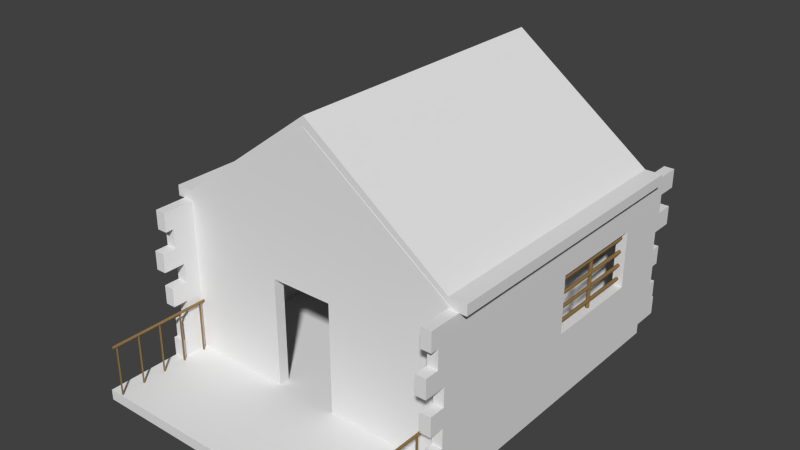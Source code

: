 # Source: Cabana.blend  (saved by Blender 2.76.0; exported with 4.5.12 LTS)
import bpy
from mathutils import Matrix  # noqa: F401  (used for matrix-valued properties, if any)

bpy.ops.wm.read_factory_settings(use_empty=True)
scene = bpy.context.scene
scene.name = 'Scene'

# ---- collections
col_collection_1 = bpy.data.collections.new('Collection 1'); scene.collection.children.link(col_collection_1)

# ---- materials (node trees are filled in below, after node groups)
mat_material_piso = bpy.data.materials.new('Material_Piso')
mat_material_piso.alpha_threshold = 0.0
mat_material_piso.use_transparent_shadow = False
mat_material_piso.roughness = 0.5
mat_material_piso.specular_intensity = 0.0
mat_material_006 = bpy.data.materials.new('Material.006')
mat_material_006.alpha_threshold = 0.0
mat_material_006.use_transparent_shadow = False
mat_material_006.diffuse_color = (0.6152, 0.3259, 0.1042, 1.0)
mat_material_006.roughness = 0.5
mat_material_cerca = bpy.data.materials.new('Material_Cerca')
mat_material_cerca.alpha_threshold = 0.0
mat_material_cerca.use_transparent_shadow = False
mat_material_cerca.diffuse_color = (0.2738, 0.1707, 0.06474, 1.0)
mat_material_cerca.roughness = 0.5
mat_material_cerca.specular_intensity = 0.0
mat_material_telhado = bpy.data.materials.new('Material_Telhado')
mat_material_telhado.alpha_threshold = 0.0
mat_material_telhado.use_transparent_shadow = False
mat_material_telhado.roughness = 0.5
mat_material_telhado.specular_intensity = 0.0
mat_material_parede = bpy.data.materials.new('Material_Parede')
mat_material_parede.alpha_threshold = 0.0
mat_material_parede.use_transparent_shadow = False
mat_material_parede.roughness = 0.5
mat_material_parede.specular_intensity = 0.0

# ---- material node trees

# ---- world
world_world = bpy.data.worlds.new('World'); scene.world = world_world
world_world.color = (0.05088, 0.05088, 0.05088)
world_world.use_sun_shadow = False
world_world.sun_shadow_jitter_overblur = 0.0
world_world.cycles.sampling_method = 'MANUAL'
world_world.cycles.sample_map_resolution = 256

# ---- meshes
me_cube = bpy.data.meshes.new('Cube')
me_cube.from_pydata([(-1.0, -1.686, -1.0), (-1.0, -1.686, 1.0), (-1.0, 1.0, -1.0), (-1.0, 1.0, 1.0), (1.0, -1.686, -1.0), (1.0, -1.686, 1.0), (1.0, 1.0, -1.0), (1.0, 1.0, 1.0)], [], [(1, 3, 2, 0), (3, 7, 6, 2), (7, 5, 4, 6), (5, 1, 0, 4), (0, 2, 6, 4), (5, 7, 3, 1)])
me_cube.polygons.foreach_set('material_index', [0, 0, 0, 0, 1, 0])
_uv = me_cube.uv_layers.new(name='UVMap')
_uv.uv.foreach_set('vector', [1.26, 0.4233, -0.2838, 0.4233, -0.2838, 0.3511, 1.26, 0.3511, 0.423, 0.9972, 0.4168, -0.006187, 0.4276, -0.005381, 0.434, 0.9965, 1.232, 0.4788, -0.3676, 0.4788, -0.3676, 0.4367, 1.232, 0.4367, 0.3278, 0.8802, 0.3302, 0.1057, 0.3451, 0.1059, 0.3427, 0.8803, 0.0, 0.0, 0.0, 0.0, 0.0, 0.0, 0.0, 0.0, -0.414, -0.5481, 1.169, -0.5481, 1.169, 1.548, -0.414, 1.548])
me_cube.materials.append(mat_material_piso)
me_cube.materials.append(mat_material_006)
me_cube.use_remesh_preserve_volume = False
me_cube.use_remesh_preserve_attributes = False
me_cube.use_mirror_vertex_groups = False
me_cube.update()
me_circle = bpy.data.meshes.new('Circle')
me_circle.from_pydata([(-1.784e-06, 30.02, 15.64), (-0.5, 30.02, 15.57), (-0.866, 30.02, 15.37), (-1.0, 30.02, 15.11), (-0.866, 30.02, 14.84), (-0.5, 30.02, 14.64), (-1.935e-06, 30.02, 14.57), (0.5, 30.02, 14.64), (0.866, 30.02, 14.84), (1.0, 30.02, 15.11), (0.866, 30.02, 15.37), (0.5, 30.02, 15.57), (-0.5, -30.88, 15.57), (-1.784e-06, -30.88, 15.64), (-0.866, -30.88, 15.37), (-1.0, -30.88, 15.11), (-0.866, -30.88, 14.84), (-0.5, -30.88, 14.64), (-1.935e-06, -30.88, 14.57), (0.5, -30.88, 14.64), (0.866, -30.88, 14.84), (1.0, -30.88, 15.11), (0.866, -30.88, 15.37), (0.5, -30.88, 15.57), (-1.784e-06, 30.02, 11.38), (-0.5, 30.02, 11.3), (-0.866, 30.02, 11.11), (-1.0, 30.02, 10.84), (-0.866, 30.02, 10.58), (-0.5, 30.02, 10.38), (-1.935e-06, 30.02, 10.31), (0.5, 30.02, 10.38), (0.866, 30.02, 10.58), (1.0, 30.02, 10.84), (0.866, 30.02, 11.11), (0.5, 30.02, 11.3), (-0.5, -30.88, 11.3), (-1.784e-06, -30.88, 11.38), (-0.866, -30.88, 11.11), (-1.0, -30.88, 10.84), (-0.866, -30.88, 10.58), (-0.5, -30.88, 10.38), (-1.935e-06, -30.88, 10.31), (0.5, -30.88, 10.38), (0.866, -30.88, 10.58), (1.0, -30.88, 10.84), (0.866, -30.88, 11.11), (0.5, -30.88, 11.3), (-1.784e-06, 30.02, 7.112), (-0.5, 30.02, 7.041), (-0.866, 30.02, 6.846), (-1.0, 30.02, 6.58), (-0.866, 30.02, 6.313), (-0.5, 30.02, 6.118), (-1.935e-06, 30.02, 6.047), (0.5, 30.02, 6.118), (0.866, 30.02, 6.313), (1.0, 30.02, 6.58), (0.866, 30.02, 6.846), (0.5, 30.02, 7.041), (-0.5, -30.88, 7.041), (-1.784e-06, -30.88, 7.112), (-0.866, -30.88, 6.846), (-1.0, -30.88, 6.58), (-0.866, -30.88, 6.313), (-0.5, -30.88, 6.118), (-1.935e-06, -30.88, 6.047), (0.5, -30.88, 6.118), (0.866, -30.88, 6.313), (1.0, -30.88, 6.58), (0.866, -30.88, 6.846), (0.5, -30.88, 7.041), (-1.784e-06, 30.02, 2.849), (-0.5, 30.02, 2.778), (-0.866, 30.02, 2.583), (-1.0, 30.02, 2.317), (-0.866, 30.02, 2.05), (-0.5, 30.02, 1.855), (-1.935e-06, 30.02, 1.784), (0.5, 30.02, 1.855), (0.866, 30.02, 2.05), (1.0, 30.02, 2.317), (0.866, 30.02, 2.583), (0.5, 30.02, 2.778), (-0.5, -30.88, 2.778), (-1.784e-06, -30.88, 2.849), (-0.866, -30.88, 2.583), (-1.0, -30.88, 2.317), (-0.866, -30.88, 2.05), (-0.5, -30.88, 1.855), (-1.935e-06, -30.88, 1.784), (0.5, -30.88, 1.855), (0.866, -30.88, 2.05), (1.0, -30.88, 2.317), (0.866, -30.88, 2.583), (0.5, -30.88, 2.778), (0.0, 1.0, 0.0), (-0.5, 0.866, 0.0), (-0.866, 0.5, 0.0), (-1.0, -4.371e-08, 0.0), (-0.866, -0.5, 0.0), (-0.5, -0.866, 0.0), (-1.51e-07, -1.0, 0.0), (0.5, -0.866, 0.0), (0.866, -0.5, 0.0), (1.0, -4.649e-07, 0.0), (0.866, 0.5, 0.0), (0.5, 0.866, 0.0), (-0.5, 0.866, 18.21), (0.0, 1.0, 18.21), (-0.866, 0.5, 18.21), (-1.0, -4.371e-08, 18.21), (-0.866, -0.5, 18.21), (-0.5, -0.866, 18.21), (-1.51e-07, -1.0, 18.21), (0.5, -0.866, 18.21), (0.866, -0.5, 18.21), (1.0, -4.649e-07, 18.21), (0.866, 0.5, 18.21), (0.5, 0.866, 18.21)], [], [(1, 0, 11, 10, 9, 8, 7, 6, 5, 4, 3, 2), (12, 14, 15, 16, 17, 18, 19, 20, 21, 22, 23, 13), (9, 10, 22, 21), (2, 3, 15, 14), (7, 8, 20, 19), (0, 1, 12, 13), (5, 6, 18, 17), (10, 11, 23, 22), (3, 4, 16, 15), (8, 9, 21, 20), (1, 2, 14, 12), (6, 7, 19, 18), (11, 0, 13, 23), (4, 5, 17, 16), (25, 24, 35, 34, 33, 32, 31, 30, 29, 28, 27, 26), (36, 38, 39, 40, 41, 42, 43, 44, 45, 46, 47, 37), (33, 34, 46, 45), (26, 27, 39, 38), (31, 32, 44, 43), (24, 25, 36, 37), (29, 30, 42, 41), (34, 35, 47, 46), (27, 28, 40, 39), (32, 33, 45, 44), (25, 26, 38, 36), (30, 31, 43, 42), (35, 24, 37, 47), (28, 29, 41, 40), (49, 48, 59, 58, 57, 56, 55, 54, 53, 52, 51, 50), (60, 62, 63, 64, 65, 66, 67, 68, 69, 70, 71, 61), (57, 58, 70, 69), (50, 51, 63, 62), (55, 56, 68, 67), (48, 49, 60, 61), (53, 54, 66, 65), (58, 59, 71, 70), (51, 52, 64, 63), (56, 57, 69, 68), (49, 50, 62, 60), (54, 55, 67, 66), (59, 48, 61, 71), (52, 53, 65, 64), (73, 72, 83, 82, 81, 80, 79, 78, 77, 76, 75, 74), (84, 86, 87, 88, 89, 90, 91, 92, 93, 94, 95, 85), (81, 82, 94, 93), (74, 75, 87, 86), (79, 80, 92, 91), (72, 73, 84, 85), (77, 78, 90, 89), (82, 83, 95, 94), (75, 76, 88, 87), (80, 81, 93, 92), (73, 74, 86, 84), (78, 79, 91, 90), (83, 72, 85, 95), (76, 77, 89, 88), (97, 96, 107, 106, 105, 104, 103, 102, 101, 100, 99, 98), (108, 110, 111, 112, 113, 114, 115, 116, 117, 118, 119, 109), (105, 106, 118, 117), (98, 99, 111, 110), (103, 104, 116, 115), (96, 97, 108, 109), (101, 102, 114, 113), (106, 107, 119, 118), (99, 100, 112, 111), (104, 105, 117, 116), (97, 98, 110, 108), (102, 103, 115, 114), (107, 96, 109, 119), (100, 101, 113, 112)])
me_circle.materials.append(mat_material_cerca)
me_circle.use_remesh_preserve_volume = False
me_circle.use_remesh_preserve_attributes = False
me_circle.use_mirror_vertex_groups = False
me_circle.update()
me_cube_020 = bpy.data.meshes.new('Cube.020')
me_cube_020.from_pydata([(-1.0, -1.0, -1.0), (-1.0, -1.0, 1.0), (-1.0, 1.0, -1.0), (-1.0, 1.0, 1.0), (1.0, -1.0, -1.0), (1.0, -1.0, 1.0), (1.0, 1.0, -1.0), (1.0, 1.0, 1.0), (-1.0, 9.0, -1.0), (-1.0, 9.0, 1.0), (-1.0, 11.0, -1.0), (-1.0, 11.0, 1.0), (1.0, 9.0, -1.0), (1.0, 9.0, 1.0), (1.0, 11.0, -1.0), (1.0, 11.0, 1.0), (-1.0, 19.0, -1.0), (-1.0, 19.0, 1.0), (-1.0, 21.0, -1.0), (-1.0, 21.0, 1.0), (1.0, 19.0, -1.0), (1.0, 19.0, 1.0), (1.0, 21.0, -1.0), (1.0, 21.0, 1.0), (-1.0, 29.0, -1.0), (-1.0, 29.0, 1.0), (-1.0, 31.0, -1.0), (-1.0, 31.0, 1.0), (1.0, 29.0, -1.0), (1.0, 29.0, 1.0), (1.0, 31.0, -1.0), (1.0, 31.0, 1.0), (-1.0, 1.0, -1.0), (-1.0, 1.0, 1.0), (-1.0, -1.0, -1.0), (-1.0, -1.0, 1.0), (1.0, 1.0, -1.0), (1.0, 1.0, 1.0), (1.0, -1.0, -1.0), (1.0, -1.0, 1.0), (-1.0, -9.0, -1.0), (-1.0, -9.0, 1.0), (-1.0, -11.0, -1.0), (-1.0, -11.0, 1.0), (1.0, -9.0, -1.0), (1.0, -9.0, 1.0), (1.0, -11.0, -1.0), (1.0, -11.0, 1.0), (-1.0, -19.0, -1.0), (-1.0, -19.0, 1.0), (-1.0, -21.0, -1.0), (-1.0, -21.0, 1.0), (1.0, -19.0, -1.0), (1.0, -19.0, 1.0), (1.0, -21.0, -1.0), (1.0, -21.0, 1.0), (-1.0, -29.0, -1.0), (-1.0, -29.0, 1.0), (-1.0, -31.0, -1.0), (-1.0, -31.0, 1.0), (1.0, -29.0, -1.0), (1.0, -29.0, 1.0), (1.0, -31.0, -1.0), (1.0, -31.0, 1.0)], [], [(1, 3, 2, 0), (3, 7, 6, 2), (7, 5, 4, 6), (5, 1, 0, 4), (0, 2, 6, 4), (5, 7, 3, 1), (9, 11, 10, 8), (11, 15, 14, 10), (15, 13, 12, 14), (13, 9, 8, 12), (8, 10, 14, 12), (13, 15, 11, 9), (17, 19, 18, 16), (19, 23, 22, 18), (23, 21, 20, 22), (21, 17, 16, 20), (16, 18, 22, 20), (21, 23, 19, 17), (25, 27, 26, 24), (27, 31, 30, 26), (31, 29, 28, 30), (29, 25, 24, 28), (24, 26, 30, 28), (29, 31, 27, 25), (33, 32, 34, 35), (35, 34, 38, 39), (39, 38, 36, 37), (37, 36, 32, 33), (32, 36, 38, 34), (37, 33, 35, 39), (41, 40, 42, 43), (43, 42, 46, 47), (47, 46, 44, 45), (45, 44, 40, 41), (40, 44, 46, 42), (45, 41, 43, 47), (49, 48, 50, 51), (51, 50, 54, 55), (55, 54, 52, 53), (53, 52, 48, 49), (48, 52, 54, 50), (53, 49, 51, 55), (57, 56, 58, 59), (59, 58, 62, 63), (63, 62, 60, 61), (61, 60, 56, 57), (56, 60, 62, 58), (61, 57, 59, 63)])
_uv = me_cube_020.uv_layers.new(name='UVMap')
_uv.uv.foreach_set('vector', [0.3331, 0.0002446, 0.0002446, 0.0002446, 0.0002446, 0.4995, 0.3331, 0.4995, 1.25, 0.1664, -0.04526, 0.1669, -0.05301, 0.1302, 1.256, 0.1076, 0.6669, 0.5, 0.9998, 0.5, 0.9998, 0.9993, 0.6669, 0.9993, 1.405, 0.4163, -0.09808, 0.4246, -0.09839, 0.3808, 1.406, 0.3673, -0.1884, 0.508, -0.1675, 0.4452, 1.16, 0.5006, 1.222, 0.5704, 1.8, 0.4588, 1.8, 0.5425, 0.03009, 0.5425, 0.03009, 0.4588, 0.3331, 0.0002446, 0.0002446, 0.0002446, 0.0002446, 0.4995, 0.3331, 0.4995, 1.25, 0.1664, -0.04526, 0.1669, -0.05301, 0.1302, 1.256, 0.1076, 0.6669, 0.5, 0.9998, 0.5, 0.9998, 0.9993, 0.6669, 0.9993, 1.405, 0.4163, -0.09808, 0.4246, -0.09839, 0.3808, 1.406, 0.3673, -0.1884, 0.508, -0.1675, 0.4452, 1.16, 0.5006, 1.222, 0.5704, 1.8, 0.4588, 1.8, 0.5425, 0.03009, 0.5425, 0.03009, 0.4588, 0.3331, 0.0002446, 0.0002446, 0.0002446, 0.0002446, 0.4995, 0.3331, 0.4995, 1.25, 0.1664, -0.04526, 0.1669, -0.05301, 0.1302, 1.256, 0.1076, 0.6669, 0.5, 0.9998, 0.5, 0.9998, 0.9993, 0.6669, 0.9993, 1.405, 0.4163, -0.09808, 0.4246, -0.09839, 0.3808, 1.406, 0.3673, -0.1884, 0.508, -0.1675, 0.4452, 1.16, 0.5006, 1.222, 0.5704, 1.8, 0.4588, 1.8, 0.5425, 0.03009, 0.5425, 0.03009, 0.4588, 0.3331, 0.0002446, 0.0002446, 0.0002446, 0.0002446, 0.4995, 0.3331, 0.4995, 1.25, 0.1664, -0.04526, 0.1669, -0.05301, 0.1302, 1.256, 0.1076, 0.6669, 0.5, 0.9998, 0.5, 0.9998, 0.9993, 0.6669, 0.9993, 1.405, 0.4163, -0.09808, 0.4246, -0.09839, 0.3808, 1.406, 0.3673, -0.1884, 0.508, -0.1675, 0.4452, 1.16, 0.5006, 1.222, 0.5704, 1.8, 0.4588, 1.8, 0.5425, 0.03009, 0.5425, 0.03009, 0.4588, 0.6669, 0.9998, 0.6669, 0.5005, 0.9998, 0.5005, 0.9998, 0.9998, -0.2496, 0.8336, -0.256, 0.8924, 1.053, 0.8698, 1.045, 0.8331, 0.3331, 0.5, 0.3331, 0.0007339, 0.0002448, 0.0007339, 0.0002446, 0.5, -0.4047, 0.5837, -0.4059, 0.6327, 1.098, 0.6192, 1.098, 0.5754, 1.188, 0.492, -0.2223, 0.4296, -0.1604, 0.4994, 1.167, 0.5548, -0.8001, 0.5412, 0.9699, 0.5412, 0.9699, 0.4575, -0.8001, 0.4575, 0.6669, 0.9998, 0.6669, 0.5005, 0.9998, 0.5005, 0.9998, 0.9998, -0.2496, 0.8336, -0.256, 0.8924, 1.053, 0.8698, 1.045, 0.8331, 0.3331, 0.5, 0.3331, 0.0007339, 0.0002448, 0.0007339, 0.0002446, 0.5, -0.4047, 0.5837, -0.4059, 0.6327, 1.098, 0.6192, 1.098, 0.5754, 1.188, 0.492, -0.2223, 0.4296, -0.1604, 0.4994, 1.167, 0.5548, -0.8001, 0.5412, 0.9699, 0.5412, 0.9699, 0.4575, -0.8001, 0.4575, 0.6669, 0.9998, 0.6669, 0.5005, 0.9998, 0.5005, 0.9998, 0.9998, -0.2496, 0.8336, -0.256, 0.8924, 1.053, 0.8698, 1.045, 0.8331, 0.3331, 0.5, 0.3331, 0.0007339, 0.0002448, 0.0007339, 0.0002446, 0.5, -0.4047, 0.5837, -0.4059, 0.6327, 1.098, 0.6192, 1.098, 0.5754, 1.188, 0.492, -0.2223, 0.4296, -0.1604, 0.4994, 1.167, 0.5548, -0.8001, 0.5412, 0.9699, 0.5412, 0.9699, 0.4575, -0.8001, 0.4575, 0.6669, 0.9998, 0.6669, 0.5005, 0.9998, 0.5005, 0.9998, 0.9998, -0.2496, 0.8336, -0.256, 0.8924, 1.053, 0.8698, 1.045, 0.8331, 0.3331, 0.5, 0.3331, 0.0007339, 0.0002448, 0.0007339, 0.0002446, 0.5, -0.4047, 0.5837, -0.4059, 0.6327, 1.098, 0.6192, 1.098, 0.5754, 1.188, 0.492, -0.2223, 0.4296, -0.1604, 0.4994, 1.167, 0.5548, -0.8001, 0.5412, 0.9699, 0.5412, 0.9699, 0.4575, -0.8001, 0.4575])
me_cube_020.materials.append(mat_material_telhado)
me_cube_020.use_remesh_preserve_volume = False
me_cube_020.use_remesh_preserve_attributes = False
me_cube_020.use_mirror_vertex_groups = False
me_cube_020.update()
me_cube_018 = bpy.data.meshes.new('Cube.018')
me_cube_018.from_pydata([(-1.0, -1.0, -1.0), (-1.0, -1.0, 1.0), (-1.0, 1.0, -1.0), (-1.0, 1.0, 1.0), (1.0, -1.0, -1.0), (1.0, -1.0, 1.0), (1.0, 1.0, -1.0), (1.0, 1.0, 1.0), (-0.75, 1.0, 1.0), (-0.5, 1.0, 1.0), (-0.25, 1.0, 1.0), (3.725e-09, 1.0, 1.0), (0.25, 1.0, 1.0), (0.5, 1.0, 1.0), (0.75, 1.0, 1.0), (0.75, 1.0, -1.0), (0.5, 1.0, -1.0), (0.25, 1.0, -1.0), (-3.725e-09, 1.0, -1.0), (-0.25, 1.0, -1.0), (-0.5, 1.0, -1.0), (-0.75, 1.0, -1.0), (0.75, -1.0, 1.0), (0.5, -1.0, 1.0), (0.25, -1.0, 1.0), (-3.725e-09, -1.0, 1.0), (-0.25, -1.0, 1.0), (-0.5, -1.0, 1.0), (-0.75, -1.0, 1.0), (-0.75, -1.0, -1.0), (-0.5, -1.0, -1.0), (-0.25, -1.0, -1.0), (3.725e-09, -1.0, -1.0), (0.25, -1.0, -1.0), (0.5, -1.0, -1.0), (0.75, -1.0, -1.0), (1.0, -1.186, 1.0), (1.0, -1.186, -1.0), (0.75, -1.186, -1.0), (0.75, -1.186, 1.0), (0.75, -1.161, 1.0), (0.5, -1.161, 1.0), (0.5, -1.161, -1.0), (0.75, -1.161, -1.0), (0.25, -1.214, 1.0), (-3.725e-09, -1.214, 1.0), (3.725e-09, -1.214, -1.0), (0.25, -1.214, -1.0), (-3.725e-09, -1.107, 1.0), (-0.25, -1.107, 1.0), (-0.25, -1.107, -1.0), (3.725e-09, -1.107, -1.0), (-0.25, -1.256, 1.0), (-0.5, -1.256, 1.0), (-0.5, -1.256, -1.0), (-0.25, -1.256, -1.0), (-1.0, -1.218, -1.0), (-1.0, -1.218, 1.0), (-0.75, -1.218, 1.0), (-0.75, -1.218, -1.0), (-0.5, -1.162, 1.0), (-0.75, -1.162, 1.0), (-0.75, -1.162, -1.0), (-0.5, -1.162, -1.0), (0.5, -1.113, 1.0), (0.25, -1.113, 1.0), (0.25, -1.113, -1.0), (0.5, -1.113, -1.0), (-1.0, 1.267, 1.0), (-1.0, 1.267, -1.0), (-0.75, 1.267, -1.0), (-0.75, 1.267, 1.0), (-0.75, 1.126, 1.0), (-0.5, 1.126, 1.0), (-0.5, 1.126, -1.0), (-0.75, 1.126, -1.0), (-0.5, 1.255, 1.0), (-0.25, 1.255, 1.0), (-0.25, 1.255, -1.0), (-0.5, 1.255, -1.0), (-0.25, 1.101, 1.0), (3.725e-09, 1.101, 1.0), (-3.725e-09, 1.101, -1.0), (-0.25, 1.101, -1.0), (3.725e-09, 1.172, 1.0), (0.25, 1.172, 1.0), (0.25, 1.172, -1.0), (-3.725e-09, 1.172, -1.0), (0.25, 1.119, 1.0), (0.5, 1.119, 1.0), (0.5, 1.119, -1.0), (0.25, 1.119, -1.0), (0.5, 1.168, 1.0), (0.75, 1.168, 1.0), (0.75, 1.168, -1.0), (0.5, 1.168, -1.0), (0.75, 1.183, 1.0), (1.0, 1.183, 1.0), (1.0, 1.183, -1.0), (0.75, 1.183, -1.0)], [], [(1, 3, 2, 0), (14, 7, 97, 96), (7, 5, 4, 6), (1, 0, 56, 57), (35, 15, 6, 4), (28, 8, 3, 1), (5, 7, 14, 22), (22, 14, 13, 23), (23, 13, 12, 24), (24, 12, 11, 25), (25, 11, 10, 26), (26, 10, 9, 27), (27, 9, 8, 28), (0, 2, 21, 29), (29, 21, 20, 30), (30, 20, 19, 31), (31, 19, 18, 32), (32, 18, 17, 33), (33, 17, 16, 34), (34, 16, 15, 35), (4, 5, 36, 37), (35, 22, 40, 43), (24, 33, 66, 65), (33, 24, 44, 47), (31, 32, 51, 50), (31, 26, 52, 55), (28, 29, 62, 61), (3, 8, 71, 68), (20, 21, 75, 74), (19, 20, 79, 78), (11, 18, 82, 81), (18, 11, 84, 87), (17, 12, 88, 91), (15, 16, 95, 94), (36, 39, 38, 37), (22, 35, 38, 39), (5, 22, 39, 36), (35, 4, 37, 38), (40, 41, 42, 43), (34, 35, 43, 42), (23, 34, 42, 41), (22, 23, 41, 40), (44, 45, 46, 47), (24, 25, 45, 44), (32, 33, 47, 46), (25, 32, 46, 45), (48, 49, 50, 51), (32, 25, 48, 51), (25, 26, 49, 48), (26, 31, 50, 49), (52, 53, 54, 55), (27, 30, 54, 53), (30, 31, 55, 54), (26, 27, 53, 52), (58, 57, 56, 59), (29, 28, 58, 59), (0, 29, 59, 56), (28, 1, 57, 58), (60, 61, 62, 63), (27, 28, 61, 60), (29, 30, 63, 62), (30, 27, 60, 63), (64, 65, 66, 67), (23, 24, 65, 64), (33, 34, 67, 66), (34, 23, 64, 67), (68, 71, 70, 69), (8, 21, 70, 71), (21, 2, 69, 70), (2, 3, 68, 69), (72, 73, 74, 75), (21, 8, 72, 75), (8, 9, 73, 72), (9, 20, 74, 73), (76, 77, 78, 79), (9, 10, 77, 76), (20, 9, 76, 79), (10, 19, 78, 77), (80, 81, 82, 83), (10, 11, 81, 80), (18, 19, 83, 82), (19, 10, 80, 83), (84, 85, 86, 87), (11, 12, 85, 84), (12, 17, 86, 85), (17, 18, 87, 86), (88, 89, 90, 91), (16, 17, 91, 90), (12, 13, 89, 88), (13, 16, 90, 89), (92, 93, 94, 95), (16, 13, 92, 95), (13, 14, 93, 92), (14, 15, 94, 93), (96, 97, 98, 99), (7, 6, 98, 97), (6, 15, 99, 98), (15, 14, 96, 99)])
_uv = me_cube_018.uv_layers.new(name='UVMap')
_uv.uv.foreach_set('vector', [0.02039, 0.0226, -0.4566, 0.0226, -0.4566, 0.7385, 0.02039, 0.7385, 0.6299, 0.4095, 0.5703, 0.4095, 0.5703, 0.3439, 0.6299, 0.3439, 0.3495, 0.8523, 0.4283, 0.8247, 0.4299, 0.8523, 0.35, 0.8637, 0.02039, 0.0226, 0.02039, 0.7385, 0.07229, 0.7385, 0.07229, 0.0226, -0.661, -0.247, 1.661, -0.247, 1.661, -0.4404, -0.661, -0.4404, -0.4457, 0.6631, 1.446, 0.6631, 1.446, 0.8206, -0.4457, 0.8206, -0.4457, 0.821, 1.446, 0.821, 1.446, 0.9785, -0.4457, 0.9785, -0.4457, -0.282, 1.446, -0.282, 1.446, -0.1245, -0.4457, -0.1245, -0.4457, -0.1245, 1.446, -0.1245, 1.446, 0.03305, -0.4457, 0.03305, -0.4457, 0.03305, 1.446, 0.03305, 1.446, 0.1906, -0.4457, 0.1906, -0.4457, 0.1906, 1.446, 0.1906, 1.446, 0.3481, -0.4457, 0.3481, -0.4457, 0.3481, 1.446, 0.3481, 1.446, 0.5056, -0.4457, 0.5056, -0.4457, 0.5056, 1.446, 0.5056, 1.446, 0.6631, -0.4457, 0.6631, -0.661, 1.107, 1.661, 1.107, 1.661, 0.9133, -0.661, 0.9133, -0.661, 0.9133, 1.661, 0.9133, 1.661, 0.7199, -0.661, 0.7199, -0.661, 0.7199, 1.661, 0.7199, 1.661, 0.5265, -0.661, 0.5265, -0.661, 0.5265, 1.661, 0.5265, 1.661, 0.3332, -0.661, 0.3332, -0.661, 0.3332, 1.661, 0.3332, 1.661, 0.1398, -0.661, 0.1398, -0.661, 0.1398, 1.661, 0.1398, 1.661, -0.05361, -0.661, -0.05361, -0.661, -0.05361, 1.661, -0.05361, 1.661, -0.247, -0.661, -0.247, 0.4299, 0.8523, 0.4283, 0.8247, 0.4486, 0.8175, 0.4507, 0.8494, 1.088, 1.457, 1.088, 0.7409, 1.126, 0.7409, 1.126, 1.457, 1.138, 0.7409, 1.138, 1.457, 1.165, 1.457, 1.165, 0.7409, 0.7172, 1.457, 0.7172, 0.7409, 0.7682, 0.7409, 0.7682, 1.457, 0.2593, -0.2779, 0.2593, -0.2183, 0.2975, -0.2183, 0.2975, -0.2779, 0.7935, 0.7385, 0.7935, 0.0226, 0.8546, 0.0226, 0.8546, 0.7385, -0.4566, 1.199, 0.2593, 1.199, 0.2593, 1.161, -0.4566, 1.161, 0.5679, 0.4394, 0.5083, 0.4394, 0.5083, 0.3439, 0.5679, 0.3439, 1.138, -0.4117, 1.198, -0.4117, 1.198, -0.4568, 1.138, -0.4568, 1.072, -0.07939, 1.131, -0.07939, 1.131, -0.1705, 1.072, -0.1705, -0.4566, 1.293, 0.2593, 1.293, 0.2593, 1.317, -0.4566, 1.317, 1.456, 0.7385, 1.456, 0.0226, 1.415, 0.0226, 1.415, 0.7385, 0.9167, 1.457, 0.9167, 0.7409, 0.8882, 0.7409, 0.8882, 1.457, 0.2617, 1.221, 0.3213, 1.221, 0.3213, 1.161, 0.2617, 1.161, 0.4486, 0.8175, 0.411, 0.8209, 0.4129, 0.8532, 0.4507, 0.8494, 0.8401, 0.7409, 0.8401, 1.457, 0.8844, 1.457, 0.8844, 0.7409, 1.069, -0.3971, 1.069, -0.4568, 1.136, -0.4568, 1.136, -0.3971, 0.2593, -0.03942, 0.2593, 0.0202, 0.3257, 0.0202, 0.3257, -0.03942, 0.4087, 0.8219, 0.3709, 0.8254, 0.3726, 0.8574, 0.4105, 0.8536, 0.2593, -0.09904, 0.2593, -0.03942, 0.317, -0.03942, 0.317, -0.09904, 1.047, 0.7409, 1.047, 1.457, 1.086, 1.457, 1.086, 0.7409, 0.2593, 1.158, 0.2593, 1.099, 0.317, 1.099, 0.317, 1.158, 0.334, 0.827, 0.2926, 0.8307, 0.294, 0.865, 0.3355, 0.8608, 0.2593, 1.039, 0.2593, 0.9794, 0.3358, 0.9794, 0.3358, 1.039, 0.2593, -0.2183, 0.2593, -0.1587, 0.3358, -0.1587, 0.3358, -0.2183, 0.6639, 0.7409, 0.6639, 1.457, 0.7148, 1.457, 0.7148, 0.7409, 0.2927, 0.8342, 0.254, 0.8378, 0.255, 0.8695, 0.294, 0.8656, 1.255, 1.457, 1.255, 0.7409, 1.281, 0.7409, 1.281, 1.457, 0.2593, 0.9794, 0.2593, 0.9197, 0.2975, 0.9197, 0.2975, 0.9794, 1.227, 0.7409, 1.227, 1.457, 1.253, 1.457, 1.253, 0.7409, 0.2484, 0.8331, 0.2031, 0.8372, 0.2041, 0.8738, 0.2496, 0.8692, 0.7299, 0.0226, 0.7299, 0.7385, 0.7911, 0.7385, 0.7911, 0.0226, 0.2593, -0.3375, 0.2593, -0.2779, 0.3511, -0.2779, 0.3511, -0.3375, 0.2593, 0.9197, 0.2593, 0.8601, 0.3511, 0.8601, 0.3511, 0.9197, 0.1615, 0.8424, 0.1155, 0.8466, 0.1159, 0.883, 0.1622, 0.8783, 0.5435, 1.457, 0.5435, 0.7409, 0.5954, 0.7409, 0.5954, 1.457, 0.2593, -0.4568, 0.2593, -0.3971, 0.3372, -0.3971, 0.3372, -0.4568, 0.2593, 0.8005, 0.2593, 0.7409, 0.3372, 0.7409, 0.3372, 0.8005, 0.2105, 0.84, 0.168, 0.8439, 0.1686, 0.878, 0.2114, 0.8736, 0.2593, 0.8601, 0.2593, 0.8005, 0.3172, 0.8005, 0.3172, 0.8601, 0.2593, -0.3971, 0.2593, -0.3375, 0.3172, -0.3375, 0.3172, -0.3971, 1.069, 0.002291, 0.3535, 0.002291, 0.3535, -0.03626, 1.069, -0.03626, 0.368, 0.8272, 0.3308, 0.8306, 0.3322, 0.8617, 0.3695, 0.8579, 0.2593, 1.099, 0.2593, 1.039, 0.2996, 1.039, 0.2996, 1.099, 0.2593, -0.1587, 0.2593, -0.09904, 0.2996, -0.09904, 0.2996, -0.1587, 1.198, 1.457, 1.198, 0.7409, 1.225, 0.7409, 1.225, 1.457, 0.3691, 0.7871, 0.3685, 0.6979, 0.3365, 0.6959, 0.3369, 0.7842, 0.6615, 0.0226, 0.6615, 0.7385, 0.5978, 0.7385, 0.5978, 0.0226, 1.072, -0.1729, 1.131, -0.1729, 1.131, -0.2685, 1.072, -0.2685, 0.7275, 0.7385, 0.7275, 0.0226, 0.6639, 0.0226, 0.6639, 0.7385, 0.4131, 0.7409, 0.3535, 0.7409, 0.3535, 1.457, 0.4131, 1.457, 0.2593, 1.202, -0.4566, 1.202, -0.4566, 1.232, 0.2593, 1.232, 0.6299, 0.457, 0.5703, 0.457, 0.5703, 0.412, 0.6299, 0.412, -0.4566, 1.234, 0.2593, 1.234, 0.2593, 1.264, -0.4566, 1.264, 0.3672, 0.6077, 0.3666, 0.5222, 0.3355, 0.5217, 0.3358, 0.6065, 1.131, 0.01415, 1.072, 0.01415, 1.072, -0.07699, 1.131, -0.07699, 1.069, -0.3947, 0.3535, -0.3947, 0.3535, -0.334, 1.069, -0.334, 0.3535, -0.3316, 1.069, -0.3316, 1.069, -0.2709, 0.3535, -0.2709, 0.9167, 0.0226, 0.857, 0.0226, 0.857, 0.7385, 0.9167, 0.7385, 1.255, -0.2297, 1.196, -0.2297, 1.196, -0.2659, 1.255, -0.2659, 1.196, -0.2683, 1.255, -0.2683, 1.255, -0.3045, 1.196, -0.3045, 0.2593, 1.266, -0.4566, 1.266, -0.4566, 1.291, 0.2593, 1.291, 0.3615, 0.4395, 0.3611, 0.3636, 0.3331, 0.3643, 0.3334, 0.4397, 1.193, -0.139, 1.134, -0.139, 1.134, -0.2004, 1.193, -0.2004, 0.96, 0.7409, 0.96, 1.457, 0.9191, 1.457, 0.9191, 0.7409, 1.134, -0.07518, 1.193, -0.07518, 1.193, -0.1366, 1.134, -0.1366, 0.4751, 0.7409, 0.4155, 0.7409, 0.4155, 1.457, 0.4751, 1.457, 1.196, -0.3069, 1.255, -0.3069, 1.255, -0.3496, 1.196, -0.3496, 0.6919, 0.3866, 0.6323, 0.3866, 0.6323, 0.3439, 0.6919, 0.3439, 1.196, 0.7409, 1.196, 1.457, 1.167, 1.457, 1.167, 0.7409, 0.3604, 0.2893, 0.3599, 0.2154, 0.3324, 0.2172, 0.3327, 0.2905, 1.002, 1.457, 1.002, 0.7409, 0.9624, 0.7409, 0.9624, 1.457, 1.193, -0.01281, 1.134, -0.01281, 1.134, -0.07278, 1.193, -0.07278, 1.045, 0.7409, 1.045, 1.457, 1.005, 1.457, 1.005, 0.7409, 0.3607, 0.2113, 0.3602, 0.137, 0.3324, 0.1394, 0.3327, 0.2131, 0.3495, 0.8523, 0.35, 0.8637, 0.3472, 0.8641, 0.3466, 0.8533, 1.134, -0.2028, 1.193, -0.2028, 1.193, -0.2685, 1.134, -0.2685, 1.069, -0.08242, 0.3535, -0.08242, 0.3535, -0.03866, 1.069, -0.03866])
me_cube_018.materials.append(mat_material_parede)
me_cube_018.use_remesh_preserve_volume = False
me_cube_018.use_remesh_preserve_attributes = False
me_cube_018.use_mirror_vertex_groups = False
me_cube_018.update()
me_cube_016 = bpy.data.meshes.new('Cube.016')
me_cube_016.from_pydata([(-1.0, -1.0, 1.0), (-1.0, 1.0, 1.0), (-1.0, 1.0, -1.0), (-1.0, -1.0, -1.0), (-1.0, -1.218, -1.0), (-1.0, -1.218, 1.0), (-0.75, -1.0, 1.0), (-0.75, 1.0, 1.0), (-1.0, 1.267, 1.0), (-1.0, 1.267, -1.0), (-0.75, 1.0, -1.0), (-0.75, -1.0, -1.0), (-0.75, -1.218, 1.0), (-0.75, -1.218, -1.0), (-0.5, -1.0, 1.0), (-0.5, 0.01153, 1.0), (-0.5552, 0.01153, 1.0), (-0.5552, 0.7174, 1.0), (-0.5, 0.7174, 1.0), (-0.5, 1.0, 1.0), (-0.75, 1.267, 1.0), (-0.75, 1.267, -1.0), (-0.5, 1.0, -1.0), (-0.5, 0.7174, -1.0), (-0.5552, 0.7174, -1.0), (-0.5552, 0.01153, -1.0), (-0.5, 0.01153, -1.0), (-0.5, -1.0, -1.0), (-0.75, -1.162, 1.0), (-0.5, -1.162, 1.0), (-0.25, -1.0, 1.0), (-0.25, 0.01153, 1.0), (-0.25, 0.7174, 1.0), (-0.25, 1.0, 1.0), (-0.5, 1.126, 1.0), (-0.75, 1.126, 1.0), (-0.5, -1.162, -1.0), (-0.75, -1.162, -1.0), (-0.75, 1.126, -1.0), (-0.5, 1.126, -1.0), (-0.25, 1.0, -1.0), (-0.25, 0.7174, -1.0), (-0.25, 0.01153, -1.0), (-0.25, -1.0, -1.0), (-0.5, -1.256, 1.0), (-0.25, -1.256, 1.0), (-3.88e-08, -1.0, 1.0), (-3.88e-08, 0.01153, 1.0), (-3.88e-08, 0.7174, 1.0), (-3.88e-08, 1.0, 1.0), (-0.25, 1.255, 1.0), (-0.5, 1.255, 1.0), (-0.5, 1.255, -1.0), (-0.25, 1.255, -1.0), (-5.073e-08, 1.0, -1.0), (-5.073e-08, 0.7174, -1.0), (-0.25, -1.256, -1.0), (-0.5, -1.256, -1.0), (-5.073e-08, 0.01153, -1.0), (-5.073e-08, -1.0, -1.0), (-0.25, -1.107, 1.0), (-3.88e-08, -1.107, 1.0), (0.25, -1.0, 1.0), (0.25, 1.0, 1.0), (0.2081, 0.7174, 1.0), (0.2081, 0.01153, 1.0), (-3.88e-08, 1.101, 1.0), (-0.25, 1.101, 1.0), (-0.25, 1.101, -1.0), (-5.073e-08, 1.101, -1.0), (0.2081, 0.01153, -1.0), (0.2081, 0.7174, -1.0), (0.25, 1.0, -1.0), (0.25, -1.0, -1.0), (-5.073e-08, -1.107, -1.0), (-0.25, -1.107, -1.0), (-3.88e-08, -1.214, 1.0), (0.25, -1.214, 1.0), (0.5, -1.0, 1.0), (0.5, 1.0, 1.0), (0.25, 1.172, 1.0), (-3.88e-08, 1.172, 1.0), (0.25, -1.214, -1.0), (-5.073e-08, -1.214, -1.0), (-5.073e-08, 1.172, -1.0), (0.25, 1.172, -1.0), (0.5, 1.0, -1.0), (0.5, -1.0, -1.0), (0.25, -1.113, 1.0), (0.5, -1.113, 1.0), (0.75, -1.0, 1.0), (0.75, 1.0, 1.0), (0.5, 1.119, 1.0), (0.25, 1.119, 1.0), (0.5, -1.113, -1.0), (0.25, -1.113, -1.0), (0.25, 1.119, -1.0), (0.5, 1.119, -1.0), (0.75, 1.0, -1.0), (0.75, -1.0, -1.0), (0.5, -1.161, 1.0), (0.75, -1.161, 1.0), (1.0, -1.0, 1.0), (1.0, 1.0, 1.0), (0.75, 1.168, 1.0), (0.5, 1.168, 1.0), (0.75, -1.161, -1.0), (0.5, -1.161, -1.0), (0.5, 1.168, -1.0), (0.75, 1.168, -1.0), (1.0, 1.0, -1.0), (1.0, -1.0, -1.0), (0.75, -1.186, 1.0), (1.0, -1.186, 1.0), (1.0, 1.183, 1.0), (0.75, 1.183, 1.0), (1.0, -1.186, -1.0), (0.75, -1.186, -1.0), (0.75, 1.183, -1.0), (1.0, 1.183, -1.0)], [], [(0, 1, 2, 3), (0, 3, 4, 5), (6, 7, 1, 0), (2, 1, 8, 9), (3, 2, 10, 11), (6, 0, 5, 12), (3, 11, 13, 4), (12, 5, 4, 13), (14, 15, 16, 17, 18, 19, 7, 6), (1, 7, 20, 8), (10, 2, 9, 21), (8, 20, 21, 9), (11, 10, 22, 23, 24, 25, 26, 27), (11, 6, 12, 13), (14, 6, 28, 29), (30, 31, 15, 14), (32, 33, 19, 18), (7, 19, 34, 35), (7, 10, 21, 20), (11, 27, 36, 37), (22, 10, 38, 39), (23, 22, 40, 41), (27, 26, 42, 43), (6, 11, 37, 28), (27, 14, 29, 36), (29, 28, 37, 36), (30, 14, 44, 45), (46, 47, 31, 30), (48, 49, 33, 32), (19, 33, 50, 51), (10, 7, 35, 38), (19, 22, 39, 34), (35, 34, 39, 38), (40, 22, 52, 53), (41, 40, 54, 55), (27, 43, 56, 57), (43, 42, 58, 59), (14, 27, 57, 44), (43, 30, 45, 56), (45, 44, 57, 56), (46, 30, 60, 61), (62, 63, 49, 48, 64, 65, 47, 46), (33, 49, 66, 67), (22, 19, 51, 52), (33, 40, 53, 50), (51, 50, 53, 52), (54, 40, 68, 69), (59, 58, 70, 71, 55, 54, 72, 73), (43, 59, 74, 75), (30, 43, 75, 60), (59, 46, 61, 74), (61, 60, 75, 74), (62, 46, 76, 77), (78, 79, 63, 62), (49, 63, 80, 81), (40, 33, 67, 68), (49, 54, 69, 66), (67, 66, 69, 68), (59, 73, 82, 83), (72, 54, 84, 85), (73, 72, 86, 87), (46, 59, 83, 76), (73, 62, 77, 82), (77, 76, 83, 82), (78, 62, 88, 89), (90, 91, 79, 78), (63, 79, 92, 93), (54, 49, 81, 84), (63, 72, 85, 80), (81, 80, 85, 84), (73, 87, 94, 95), (86, 72, 96, 97), (87, 86, 98, 99), (62, 73, 95, 88), (87, 78, 89, 94), (89, 88, 95, 94), (90, 78, 100, 101), (102, 103, 91, 90), (79, 91, 104, 105), (72, 63, 93, 96), (79, 86, 97, 92), (93, 92, 97, 96), (87, 99, 106, 107), (98, 86, 108, 109), (99, 98, 110, 111), (78, 87, 107, 100), (99, 90, 101, 106), (101, 100, 107, 106), (102, 90, 112, 113), (103, 102, 111, 110), (91, 103, 114, 115), (86, 79, 105, 108), (91, 98, 109, 104), (105, 104, 109, 108), (99, 111, 116, 117), (110, 98, 118, 119), (90, 99, 117, 112), (111, 102, 113, 116), (113, 112, 117, 116), (103, 110, 119, 114), (98, 91, 115, 118), (115, 114, 119, 118), (17, 24, 23, 41, 55, 71, 64, 48, 32, 18), (24, 17, 16, 25), (64, 71, 70, 65), (25, 16, 15, 31, 47, 65, 70, 58, 42, 26)])
_uv = me_cube_016.uv_layers.new(name='UVMap')
_uv.uv.foreach_set('vector', [0.02039, 0.0226, -0.4566, 0.0226, -0.4566, 0.7385, 0.02039, 0.7385, 0.02039, 0.0226, 0.02039, 0.7385, 0.07229, 0.7385, 0.07229, 0.0226, -0.8509, 0.783, 1.851, 0.783, 1.851, 1.008, -0.8509, 1.008, 0.7275, 0.7385, 0.7275, 0.0226, 0.6639, 0.0226, 0.6639, 0.7385, 1.351, -0.3126, -0.3285, -0.3126, -0.3285, -0.1727, 1.351, -0.1727, 0.2593, 0.8005, 0.2593, 0.7409, 0.3372, 0.7409, 0.3372, 0.8005, 0.2593, -0.4568, 0.2593, -0.3971, 0.3372, -0.3971, 0.3372, -0.4568, 0.4223, 0.5572, 0.4743, 0.5525, 0.4728, 0.5116, 0.4208, 0.5176, -0.8509, 0.558, 0.5156, 0.558, 0.5156, 0.6076, 1.469, 0.6076, 1.469, 0.558, 1.851, 0.558, 1.851, 0.783, -0.8509, 0.783, 1.131, -0.2992, 1.072, -0.2992, 1.072, -0.3947, 1.131, -0.3947, 0.5162, 0.4584, 0.5758, 0.4584, 0.5758, 0.3629, 0.5162, 0.3629, 0.662, 0.6126, 0.6619, 0.5319, 0.632, 0.5326, 0.6322, 0.6135, 1.351, -0.1727, -0.3285, -0.1727, -0.3285, -0.03277, -0.09113, -0.03277, -0.09113, -0.06364, 0.5017, -0.06364, 0.5017, -0.03277, 1.351, -0.03277, 0.5435, 1.457, 0.5435, 0.7409, 0.5954, 0.7409, 0.5954, 1.457, 0.2593, 0.8601, 0.2593, 0.8005, 0.3172, 0.8005, 0.3172, 0.8601, -0.8509, 0.333, 0.5156, 0.333, 0.5156, 0.558, -0.8509, 0.558, 1.469, 0.333, 1.851, 0.333, 1.851, 0.558, 1.469, 0.558, 1.193, -0.2816, 1.134, -0.2816, 1.134, -0.3267, 1.193, -0.3267, 0.6615, 0.0226, 0.6615, 0.7385, 0.5978, 0.7385, 0.5978, 0.0226, 0.2593, -0.3971, 0.2593, -0.3375, 0.3172, -0.3375, 0.3172, -0.3971, 1.138, -0.4117, 1.198, -0.4117, 1.198, -0.4568, 1.138, -0.4568, -0.09113, -0.03277, -0.3285, -0.03277, -0.3285, 0.1071, -0.09113, 0.1071, 1.351, -0.03277, 0.5017, -0.03277, 0.5017, 0.1071, 1.351, 0.1071, -0.4566, 1.199, 0.2593, 1.199, 0.2593, 1.161, -0.4566, 1.161, 1.069, 0.002291, 0.3535, 0.002291, 0.3535, -0.03626, 1.069, -0.03626, 0.3745, 0.5619, 0.4208, 0.5577, 0.4194, 0.5202, 0.3731, 0.5255, 0.2593, 0.9197, 0.2593, 0.8601, 0.3511, 0.8601, 0.3511, 0.9197, -0.8509, 0.108, 0.5156, 0.108, 0.5156, 0.333, -0.8509, 0.333, 1.469, 0.108, 1.851, 0.108, 1.851, 0.333, 1.469, 0.333, 1.131, 0.01415, 1.072, 0.01415, 1.072, -0.07699, 1.131, -0.07699, 0.2593, 1.202, -0.4566, 1.202, -0.4566, 1.232, 0.2593, 1.232, -0.4566, 1.234, 0.2593, 1.234, 0.2593, 1.264, -0.4566, 1.264, 0.48, 0.6595, 0.4799, 0.5882, 0.4536, 0.5885, 0.4537, 0.66, 0.6511, 0.409, 0.7107, 0.409, 0.7107, 0.3179, 0.6511, 0.3179, -0.09113, 0.1071, -0.3285, 0.1071, -0.3285, 0.247, -0.09113, 0.247, 0.2593, -0.3375, 0.2593, -0.2779, 0.3511, -0.2779, 0.3511, -0.3375, 1.351, 0.1071, 0.5017, 0.1071, 0.5017, 0.247, 1.351, 0.247, 0.7299, 0.0226, 0.7299, 0.7385, 0.7911, 0.7385, 0.7911, 0.0226, 0.7935, 0.7385, 0.7935, 0.0226, 0.8546, 0.0226, 0.8546, 0.7385, 0.3249, 0.5658, 0.3726, 0.5615, 0.3711, 0.5216, 0.3234, 0.5272, 0.2593, 0.9794, 0.2593, 0.9197, 0.2975, 0.9197, 0.2975, 0.9794, -0.8509, -0.117, 1.851, -0.117, 1.851, 0.108, 1.469, 0.108, 1.469, -0.07936, 0.5156, -0.07936, 0.5156, 0.108, -0.8509, 0.108, 1.255, -0.2297, 1.196, -0.2297, 1.196, -0.2659, 1.255, -0.2659, 1.069, -0.3947, 0.3535, -0.3947, 0.3535, -0.334, 1.069, -0.334, 0.3535, -0.3316, 1.069, -0.3316, 1.069, -0.2709, 0.3535, -0.2709, 0.2618, 0.4399, 0.2617, 0.359, 0.232, 0.3591, 0.2322, 0.4402, 1.196, -0.2683, 1.255, -0.2683, 1.255, -0.3045, 1.196, -0.3045, 1.351, 0.247, 0.5017, 0.247, 0.5017, 0.3635, -0.09113, 0.3635, -0.09113, 0.247, -0.3285, 0.247, -0.3285, 0.3869, 1.351, 0.3869, 0.2593, -0.2779, 0.2593, -0.2183, 0.2975, -0.2183, 0.2975, -0.2779, 1.227, 0.7409, 1.227, 1.457, 1.253, 1.457, 1.253, 0.7409, 1.255, 1.457, 1.255, 0.7409, 1.281, 0.7409, 1.281, 1.457, 0.2941, 0.5695, 0.3337, 0.5659, 0.3324, 0.5321, 0.2928, 0.5366, 0.2593, 1.039, 0.2593, 0.9794, 0.3358, 0.9794, 0.3358, 1.039, -0.8509, -0.3421, 1.851, -0.3421, 1.851, -0.117, -0.8509, -0.117, 1.193, -0.139, 1.134, -0.139, 1.134, -0.2004, 1.193, -0.2004, 0.2593, 1.266, -0.4566, 1.266, -0.4566, 1.291, 0.2593, 1.291, -0.4566, 1.293, 0.2593, 1.293, 0.2593, 1.317, -0.4566, 1.317, 0.3697, 0.4308, 0.3696, 0.3601, 0.3437, 0.36, 0.3439, 0.4309, 0.2593, -0.2183, 0.2593, -0.1587, 0.3358, -0.1587, 0.3358, -0.2183, 0.7131, 0.4132, 0.7728, 0.4132, 0.7728, 0.3518, 0.7131, 0.3518, 1.351, 0.3869, -0.3285, 0.3869, -0.3285, 0.5268, 1.351, 0.5268, 0.6639, 0.7409, 0.6639, 1.457, 0.7148, 1.457, 0.7148, 0.7409, 0.7172, 1.457, 0.7172, 0.7409, 0.7682, 0.7409, 0.7682, 1.457, 0.2435, 0.5735, 0.2844, 0.5698, 0.283, 0.5337, 0.2421, 0.5384, 0.2593, 1.099, 0.2593, 1.039, 0.2996, 1.039, 0.2996, 1.099, -0.8509, -0.5671, 1.851, -0.5671, 1.851, -0.3421, -0.8509, -0.3421, 1.255, -0.352, 1.196, -0.352, 1.196, -0.3947, 1.255, -0.3947, 1.456, 0.7385, 1.456, 0.0226, 1.415, 0.0226, 1.415, 0.7385, 0.96, 0.7409, 0.96, 1.457, 0.9191, 1.457, 0.9191, 0.7409, 0.4795, 0.4423, 0.4794, 0.3666, 0.4517, 0.3662, 0.4519, 0.4421, 0.2593, -0.1587, 0.2593, -0.09904, 0.2996, -0.09904, 0.2996, -0.1587, 1.196, -0.3069, 1.255, -0.3069, 1.255, -0.3496, 1.196, -0.3496, 1.351, 0.5268, -0.3285, 0.5268, -0.3285, 0.6667, 1.351, 0.6667, 1.138, 0.7409, 1.138, 1.457, 1.165, 1.457, 1.165, 0.7409, 1.198, 1.457, 1.198, 0.7409, 1.225, 0.7409, 1.225, 1.457, 0.2199, 0.5762, 0.2558, 0.5729, 0.2546, 0.5407, 0.2186, 0.5447, 0.2593, 1.158, 0.2593, 1.099, 0.317, 1.099, 0.317, 1.158, -0.8509, 1.009, 1.851, 1.009, 1.851, 1.234, -0.8509, 1.234, 1.193, -0.01281, 1.134, -0.01281, 1.134, -0.07278, 1.193, -0.07278, 0.9167, 1.457, 0.9167, 0.7409, 0.8882, 0.7409, 0.8882, 1.457, 1.196, 0.7409, 1.196, 1.457, 1.167, 1.457, 1.167, 0.7409, 0.4797, 0.3723, 0.4796, 0.2995, 0.4531, 0.299, 0.4533, 0.3719, 0.2593, -0.09904, 0.2593, -0.03942, 0.317, -0.03942, 0.317, -0.09904, 0.2617, 1.221, 0.3213, 1.221, 0.3213, 1.161, 0.2617, 1.161, 1.351, 0.6667, -0.3285, 0.6667, -0.3285, 0.8066, 1.351, 0.8066, 1.047, 0.7409, 1.047, 1.457, 1.086, 1.457, 1.086, 0.7409, 1.088, 1.457, 1.088, 0.7409, 1.126, 0.7409, 1.126, 1.457, 0.1775, 0.5798, 0.2129, 0.5766, 0.2116, 0.5439, 0.1763, 0.5479, 1.069, -0.3971, 1.069, -0.4568, 1.136, -0.4568, 1.136, -0.3971, 0.1575, 0.1931, 0.7347, 0.1908, 0.7346, 0.1602, 0.1574, 0.1625, 1.193, -0.3291, 1.134, -0.3291, 1.134, -0.3947, 1.193, -0.3947, 1.002, 1.457, 1.002, 0.7409, 0.9624, 0.7409, 0.9624, 1.457, 1.045, 0.7409, 1.045, 1.457, 1.005, 1.457, 1.005, 0.7409, 0.4793, 0.2911, 0.4792, 0.2146, 0.4515, 0.2137, 0.4517, 0.2904, 0.2593, -0.03942, 0.2593, 0.0202, 0.3257, 0.0202, 0.3257, -0.03942, 0.7131, 0.2856, 0.7728, 0.2856, 0.7728, 0.2199, 0.7131, 0.2199, 0.8401, 0.7409, 0.8401, 1.457, 0.8844, 1.457, 0.8844, 0.7409, 0.7346, 0.1602, 0.7347, 0.1908, 0.7882, 0.1906, 0.7882, 0.16, 0.139, 0.5832, 0.1732, 0.58, 0.1719, 0.5476, 0.1377, 0.5515, 0.1575, 0.1931, 0.1574, 0.1625, 0.1045, 0.1628, 0.1045, 0.1933, 1.069, -0.08242, 0.3535, -0.08242, 0.3535, -0.03866, 1.069, -0.03866, 0.4791, 0.2105, 0.4791, 0.1323, 0.4508, 0.1312, 0.451, 0.2096, 0.2208, 0.6554, 0.2233, 0.5503, 0.2017, 0.5529, 0.1122, 0.5638, 0.03426, 0.5732, -0.02328, 0.5802, -0.02248, 0.6654, 0.0344, 0.6631, 0.1113, 0.6599, 0.1996, 0.6563, 0.2839, 0.3168, 0.2833, 0.3887, 0.7618, 0.3964, 0.7624, 0.3246, 0.2684, 0.5598, 0.2684, 0.6209, 0.6758, 0.6209, 0.6758, 0.5598, 0.6997, 0.2166, 0.6966, 0.114, 0.6677, 0.1146, 0.5432, 0.117, 0.4282, 0.1192, 0.3388, 0.1209, 0.3377, 0.212, 0.428, 0.2131, 0.5445, 0.2146, 0.6705, 0.2162])
me_cube_016.materials.append(mat_material_parede)
me_cube_016.use_remesh_preserve_volume = False
me_cube_016.use_remesh_preserve_attributes = False
me_cube_016.use_mirror_vertex_groups = False
me_cube_016.update()
me_cube_017 = bpy.data.meshes.new('Cube.017')
me_cube_017.from_pydata([(-1.0, -1.0, -1.0), (-1.0, -1.0, 1.0), (-1.0, 1.0, -1.0), (-1.0, 1.0, 1.0), (1.0, -1.0, -1.0), (1.0, -1.0, 1.0), (1.0, 1.0, -1.0), (1.0, 1.0, 1.0), (-2.4, -3.157e-08, 1.0), (-2.4, -3.157e-08, -1.0), (1.0, 0.0, 1.0), (1.0, 0.0, -1.0)], [], [(8, 3, 2, 9), (3, 7, 6, 2), (10, 5, 4, 11), (5, 1, 0, 4), (9, 2, 6, 11), (10, 7, 3, 8), (5, 10, 8, 1), (0, 9, 11, 4), (7, 10, 11, 6), (1, 8, 9, 0)])
_uv = me_cube_017.uv_layers.new(name='UVMap')
_uv.uv.foreach_set('vector', [0.8444, -0.1228, 2.037, -0.1228, 2.037, -2.68, 0.8444, -2.68, 0.333, -0.1228, 2.037, -0.1228, 2.037, -2.68, 0.333, -2.68, 0.1656, -0.1228, -0.6863, -0.1228, -0.6863, -2.68, 0.1656, -2.68, 0.333, -0.1228, -1.371, -0.1228, -1.371, -2.68, 0.333, -2.68, 0.8444, 0.6071, 2.037, 1.886, 3.741, 1.886, 3.741, 0.6071, 0.333, 0.6071, 0.333, 1.886, -1.371, 1.886, -2.563, 0.6071, 0.333, 1.886, 0.333, 3.165, -2.563, 3.165, -1.371, 1.886, 0.333, 1.886, -0.8595, 3.165, 2.037, 3.165, 2.037, 1.886, 1.018, -0.1228, 0.1656, -0.1228, 0.1656, -2.68, 1.018, -2.68, 0.333, -0.1228, -0.8595, -0.1228, -0.8595, -2.68, 0.333, -2.68])
me_cube_017.materials.append(mat_material_parede)
me_cube_017.use_remesh_preserve_volume = False
me_cube_017.use_remesh_preserve_attributes = False
me_cube_017.use_mirror_vertex_groups = False
me_cube_017.update()
me_circle_002 = bpy.data.meshes.new('Circle.002')
me_circle_002.from_pydata([(15.55, 0.4847, 0.04638), (15.55, 0.4478, 0.0446), (15.55, 0.3427, 0.04308), (15.55, 0.1855, 0.04207), (15.55, -3.836e-06, 0.04172), (15.55, -0.1855, 0.04207), (15.55, -0.3427, 0.04308), (15.55, -0.4478, 0.0446), (15.55, -0.4847, 0.04638), (15.55, -0.4478, 0.04817), (15.55, -0.3427, 0.04968), (15.55, -0.1855, 0.05069), (15.55, -3.795e-06, 0.05104), (15.55, 0.1855, 0.05069), (15.55, 0.3427, 0.04968), (15.55, 0.4478, 0.04817), (0.09648, 0.4847, 0.04638), (0.09648, 0.4478, 0.0446), (0.09648, 0.3427, 0.04308), (0.09648, 0.1855, 0.04207), (0.09648, -3.836e-06, 0.04172), (0.09648, -0.1855, 0.04207), (0.09648, -0.3427, 0.04308), (0.09648, -0.4478, 0.0446), (0.09648, -0.4847, 0.04638), (0.09648, -0.4478, 0.04817), (0.09648, -0.3427, 0.04968), (0.09648, -0.1855, 0.05069), (0.09648, -3.795e-06, 0.05104), (0.09648, 0.1855, 0.05069), (0.09648, 0.3427, 0.04968), (0.09648, 0.4478, 0.04817), (0.09648, 0.4847, 0.1956), (0.09648, 0.4478, 0.1938), (0.09648, 0.3427, 0.1923), (0.09648, 0.1855, 0.1913), (0.09648, -3.61e-06, 0.191), (0.09648, -0.1855, 0.1913), (0.09648, -0.3427, 0.1923), (0.09648, -0.4478, 0.1938), (0.09648, -0.4847, 0.1956), (0.09648, -0.4478, 0.1974), (0.09648, -0.3427, 0.1989), (0.09648, -0.1855, 0.1999), (0.09648, -3.569e-06, 0.2003), (0.09648, 0.1855, 0.1999), (0.09648, 0.3427, 0.1989), (0.09648, 0.4478, 0.1974), (15.55, 0.4847, 0.3449), (15.55, 0.4478, 0.3431), (15.55, 0.3427, 0.3416), (15.55, 0.1855, 0.3406), (15.55, -3.383e-06, 0.3402), (15.55, -0.1855, 0.3406), (15.55, -0.3427, 0.3416), (15.55, -0.4478, 0.3431), (15.55, -0.4847, 0.3449), (15.55, -0.4478, 0.3467), (15.55, -0.3427, 0.3482), (15.55, -0.1855, 0.3492), (15.55, -3.342e-06, 0.3495), (15.55, 0.1855, 0.3492), (15.55, 0.3427, 0.3482), (15.55, 0.4478, 0.3467), (0.09648, 0.4847, 0.3449), (0.09648, 0.4478, 0.3431), (0.09648, 0.3427, 0.3416), (0.09648, 0.1855, 0.3406), (0.09648, -3.383e-06, 0.3402), (0.09648, -0.1855, 0.3406), (0.09648, -0.3427, 0.3416), (0.09648, -0.4478, 0.3431), (0.09648, -0.4847, 0.3449), (0.09648, -0.4478, 0.3467), (0.09648, -0.3427, 0.3482), (0.09648, -0.1855, 0.3492), (0.09648, -3.342e-06, 0.3495), (0.09648, 0.1855, 0.3492), (0.09648, 0.3427, 0.3482), (0.09648, 0.4478, 0.3467), (0.09648, 0.4847, 0.4941), (0.09648, 0.4478, 0.4923), (0.09648, 0.3427, 0.4908), (0.09648, 0.1855, 0.4898), (0.09648, -3.157e-06, 0.4895), (0.09648, -0.1855, 0.4898), (0.09648, -0.3427, 0.4908), (0.09648, -0.4478, 0.4923), (0.09648, -0.4847, 0.4941), (0.09648, -0.4478, 0.4959), (0.09648, -0.3427, 0.4974), (0.09648, -0.1855, 0.4984), (0.09648, -3.116e-06, 0.4988), (0.09648, 0.1855, 0.4984), (0.09648, 0.3427, 0.4974), (0.09648, 0.4478, 0.4959), (15.55, 0.4847, 0.6434), (15.55, 0.4478, 0.6416), (15.55, 0.3427, 0.6401), (15.55, 0.1855, 0.6391), (15.55, -2.931e-06, 0.6387), (15.55, -0.1855, 0.6391), (15.55, -0.3427, 0.6401), (15.55, -0.4478, 0.6416), (15.55, -0.4847, 0.6434), (15.55, -0.4478, 0.6452), (15.55, -0.3427, 0.6467), (15.55, -0.1855, 0.6477), (15.55, -2.889e-06, 0.648), (15.55, 0.1855, 0.6477), (15.55, 0.3427, 0.6467), (15.55, 0.4478, 0.6452), (0.09648, 0.4847, 0.6434), (0.09648, 0.4478, 0.6416), (0.09648, 0.3427, 0.6401), (0.09648, 0.1855, 0.6391), (0.09648, -2.931e-06, 0.6387), (0.09648, -0.1855, 0.6391), (0.09648, -0.3427, 0.6401), (0.09648, -0.4478, 0.6416), (0.09648, -0.4847, 0.6434), (0.09648, -0.4478, 0.6452), (0.09648, -0.3427, 0.6467), (0.09648, -0.1855, 0.6477), (0.09648, -2.889e-06, 0.648), (0.09648, 0.1855, 0.6477), (0.09648, 0.3427, 0.6467), (0.09648, 0.4478, 0.6452), (0.09648, 0.4847, 0.7926), (0.09648, 0.4478, 0.7908), (0.09648, 0.3427, 0.7893), (0.09648, 0.1855, 0.7883), (0.09648, -2.704e-06, 0.788), (0.09648, -0.1855, 0.7883), (0.09648, -0.3427, 0.7893), (0.09648, -0.4478, 0.7908), (0.09648, -0.4847, 0.7926), (0.09648, -0.4478, 0.7944), (0.09648, -0.3427, 0.7959), (0.09648, -0.1855, 0.7969), (0.09648, -2.663e-06, 0.7973), (0.09648, 0.1855, 0.7969), (0.09648, 0.3427, 0.7959), (0.09648, 0.4478, 0.7944), (15.55, 0.4847, 0.9419), (15.55, 0.4478, 0.9401), (15.55, 0.3427, 0.9386), (15.55, 0.1855, 0.9376), (15.55, -2.478e-06, 0.9372), (15.55, -0.1855, 0.9376), (15.55, -0.3427, 0.9386), (15.55, -0.4478, 0.9401), (15.55, -0.4847, 0.9419), (15.55, -0.4478, 0.9437), (15.55, -0.3427, 0.9452), (15.55, -0.1855, 0.9462), (15.55, -2.437e-06, 0.9465), (15.55, 0.1855, 0.9462), (15.55, 0.3427, 0.9452), (15.55, 0.4478, 0.9437), (0.09648, 0.4847, 0.9419), (0.09648, 0.4478, 0.9401), (0.09648, 0.3427, 0.9386), (0.09648, 0.1855, 0.9376), (0.09648, -2.478e-06, 0.9372), (0.09648, -0.1855, 0.9376), (0.09648, -0.3427, 0.9386), (0.09648, -0.4478, 0.9401), (0.09648, -0.4847, 0.9419), (0.09648, -0.4478, 0.9437), (0.09648, -0.3427, 0.9452), (0.09648, -0.1855, 0.9462), (0.09648, -2.437e-06, 0.9465), (0.09648, 0.1855, 0.9462), (0.09648, 0.3427, 0.9452), (0.09648, 0.4478, 0.9437), (0.09647, 0.4847, 1.091), (0.09647, 0.4478, 1.089), (0.09647, 0.3427, 1.088), (0.09647, 0.1855, 1.087), (0.09647, -2.251e-06, 1.086), (0.09647, -0.1855, 1.087), (0.09647, -0.3427, 1.088), (0.09647, -0.4478, 1.089), (0.09647, -0.4847, 1.091), (0.09647, -0.4478, 1.093), (0.09647, -0.3427, 1.094), (0.09647, -0.1855, 1.095), (0.09647, -2.21e-06, 1.096), (0.09647, 0.1855, 1.095), (0.09647, 0.3427, 1.094), (0.09647, 0.4478, 1.093), (15.55, 0.4847, 1.24), (15.55, 0.4478, 1.239), (15.55, 0.3427, 1.237), (15.55, 0.1855, 1.236), (15.55, -2.025e-06, 1.236), (15.55, -0.1855, 1.236), (15.55, -0.3427, 1.237), (15.55, -0.4478, 1.239), (15.55, -0.4847, 1.24), (15.55, -0.4478, 1.242), (15.55, -0.3427, 1.244), (15.55, -0.1855, 1.245), (15.55, -1.984e-06, 1.245), (15.55, 0.1855, 1.245), (15.55, 0.3427, 1.244), (15.55, 0.4478, 1.242), (0.09647, 0.4847, 1.24), (0.09647, 0.4478, 1.239), (0.09647, 0.3427, 1.237), (0.09647, 0.1855, 1.236), (0.09647, -2.025e-06, 1.236), (0.09647, -0.1855, 1.236), (0.09647, -0.3427, 1.237), (0.09647, -0.4478, 1.239), (0.09647, -0.4847, 1.24), (0.09647, -0.4478, 1.242), (0.09647, -0.3427, 1.244), (0.09647, -0.1855, 1.245), (0.09647, -1.984e-06, 1.245), (0.09647, 0.1855, 1.245), (0.09647, 0.3427, 1.244), (0.09647, 0.4478, 1.242), (-2.916e-08, 0.4847, 1.788e-07), (-0.1523, 0.4478, 1.788e-07), (-0.2813, 0.3427, 1.788e-07), (-0.3676, 0.1855, 1.788e-07), (-0.3979, -1.447e-08, 1.788e-07), (-0.3676, -0.1855, 1.788e-07), (-0.2813, -0.3427, 1.788e-07), (-0.1523, -0.4478, 1.788e-07), (-8.924e-08, -0.4847, 1.788e-07), (0.1523, -0.4478, 1.788e-07), (0.2813, -0.3427, 1.788e-07), (0.3676, -0.1855, 1.788e-07), (0.3979, 1.25e-08, 1.788e-07), (0.3676, 0.1855, 1.788e-07), (0.2813, 0.3427, 1.788e-07), (0.1523, 0.4478, 1.788e-07), (-2.916e-08, 0.4847, 1.31), (-0.1523, 0.4478, 1.31), (-0.2813, 0.3427, 1.31), (-0.3676, 0.1855, 1.31), (-0.3979, -1.447e-08, 1.31), (-0.3676, -0.1855, 1.31), (-0.2813, -0.3427, 1.31), (-0.1523, -0.4478, 1.31), (-8.924e-08, -0.4847, 1.31), (0.1523, -0.4478, 1.31), (0.2813, -0.3427, 1.31), (0.3676, -0.1855, 1.31), (0.3979, 1.25e-08, 1.31), (0.3676, 0.1855, 1.31), (0.2813, 0.3427, 1.31), (0.1523, 0.4478, 1.31)], [], [(1, 0, 15, 14, 13, 12, 11, 10, 9, 8, 7, 6, 5, 4, 3, 2), (17, 18, 19, 20, 21, 22, 23, 24, 25, 26, 27, 28, 29, 30, 31, 16), (1, 2, 18, 17), (13, 14, 30, 29), (9, 10, 26, 25), (5, 6, 22, 21), (6, 7, 23, 22), (2, 3, 19, 18), (14, 15, 31, 30), (10, 11, 27, 26), (11, 12, 28, 27), (7, 8, 24, 23), (3, 4, 20, 19), (15, 0, 16, 31), (12, 13, 29, 28), (8, 9, 25, 24), (4, 5, 21, 20), (0, 1, 17, 16), (33, 34, 35, 36, 37, 38, 39, 40, 41, 42, 43, 44, 45, 46, 47, 32), (49, 48, 63, 62, 61, 60, 59, 58, 57, 56, 55, 54, 53, 52, 51, 50), (65, 66, 67, 68, 69, 70, 71, 72, 73, 74, 75, 76, 77, 78, 79, 64), (49, 50, 66, 65), (61, 62, 78, 77), (57, 58, 74, 73), (53, 54, 70, 69), (54, 55, 71, 70), (50, 51, 67, 66), (62, 63, 79, 78), (58, 59, 75, 74), (59, 60, 76, 75), (55, 56, 72, 71), (51, 52, 68, 67), (63, 48, 64, 79), (60, 61, 77, 76), (56, 57, 73, 72), (52, 53, 69, 68), (48, 49, 65, 64), (81, 82, 83, 84, 85, 86, 87, 88, 89, 90, 91, 92, 93, 94, 95, 80), (97, 96, 111, 110, 109, 108, 107, 106, 105, 104, 103, 102, 101, 100, 99, 98), (113, 114, 115, 116, 117, 118, 119, 120, 121, 122, 123, 124, 125, 126, 127, 112), (97, 98, 114, 113), (109, 110, 126, 125), (105, 106, 122, 121), (101, 102, 118, 117), (102, 103, 119, 118), (98, 99, 115, 114), (110, 111, 127, 126), (106, 107, 123, 122), (107, 108, 124, 123), (103, 104, 120, 119), (99, 100, 116, 115), (111, 96, 112, 127), (108, 109, 125, 124), (104, 105, 121, 120), (100, 101, 117, 116), (96, 97, 113, 112), (129, 130, 131, 132, 133, 134, 135, 136, 137, 138, 139, 140, 141, 142, 143, 128), (145, 144, 159, 158, 157, 156, 155, 154, 153, 152, 151, 150, 149, 148, 147, 146), (161, 162, 163, 164, 165, 166, 167, 168, 169, 170, 171, 172, 173, 174, 175, 160), (145, 146, 162, 161), (157, 158, 174, 173), (153, 154, 170, 169), (149, 150, 166, 165), (150, 151, 167, 166), (146, 147, 163, 162), (158, 159, 175, 174), (154, 155, 171, 170), (155, 156, 172, 171), (151, 152, 168, 167), (147, 148, 164, 163), (159, 144, 160, 175), (156, 157, 173, 172), (152, 153, 169, 168), (148, 149, 165, 164), (144, 145, 161, 160), (177, 178, 179, 180, 181, 182, 183, 184, 185, 186, 187, 188, 189, 190, 191, 176), (193, 192, 207, 206, 205, 204, 203, 202, 201, 200, 199, 198, 197, 196, 195, 194), (209, 210, 211, 212, 213, 214, 215, 216, 217, 218, 219, 220, 221, 222, 223, 208), (193, 194, 210, 209), (205, 206, 222, 221), (201, 202, 218, 217), (197, 198, 214, 213), (198, 199, 215, 214), (194, 195, 211, 210), (206, 207, 223, 222), (202, 203, 219, 218), (203, 204, 220, 219), (199, 200, 216, 215), (195, 196, 212, 211), (207, 192, 208, 223), (204, 205, 221, 220), (200, 201, 217, 216), (196, 197, 213, 212), (192, 193, 209, 208), (225, 224, 239, 238, 237, 236, 235, 234, 233, 232, 231, 230, 229, 228, 227, 226), (241, 242, 243, 244, 245, 246, 247, 248, 249, 250, 251, 252, 253, 254, 255, 240), (225, 226, 242, 241), (237, 238, 254, 253), (233, 234, 250, 249), (229, 230, 246, 245), (230, 231, 247, 246), (226, 227, 243, 242), (238, 239, 255, 254), (234, 235, 251, 250), (235, 236, 252, 251), (231, 232, 248, 247), (227, 228, 244, 243), (239, 224, 240, 255), (236, 237, 253, 252), (232, 233, 249, 248), (228, 229, 245, 244), (224, 225, 241, 240)])
_uv = me_circle_002.uv_layers.new(name='UVMap')
_uv.uv.foreach_set('vector', [0.7601, 0.6584, 0.8186, 0.6754, 0.877, 0.6584, 0.9266, 0.61, 0.9597, 0.5375, 0.9713, 0.4521, 0.9597, 0.3666, 0.9266, 0.2942, 0.877, 0.2458, 0.8186, 0.2288, 0.7601, 0.2458, 0.7106, 0.2942, 0.6774, 0.3666, 0.6658, 0.4521, 0.6774, 0.5375, 0.7106, 0.61, 0.7601, 0.6584, 0.7106, 0.61, 0.6774, 0.5375, 0.6658, 0.4521, 0.6774, 0.3666, 0.7106, 0.2942, 0.7601, 0.2458, 0.8186, 0.2288, 0.877, 0.2458, 0.9266, 0.2942, 0.9597, 0.3666, 0.9713, 0.4521, 0.9597, 0.5375, 0.9266, 0.61, 0.877, 0.6584, 0.8186, 0.6754, 0.7601, 0.142, 0.7106, 0.142, 0.7106, 0.7456, 0.7601, 0.7456, 0.5381, 0.142, 0.5985, 0.142, 0.5985, 0.7456, 0.5381, 0.7456, 0.877, 0.142, 0.9266, 0.142, 0.9266, 0.7456, 0.877, 0.7456, 0.3957, 0.142, 0.3353, 0.142, 0.3353, 0.7456, 0.3957, 0.7456, 0.7106, 0.142, 0.7601, 0.142, 0.7601, 0.7456, 0.7106, 0.7456, 0.5985, 0.142, 0.5381, 0.142, 0.5381, 0.7456, 0.5985, 0.7456, 0.1587, 0.142, 0.1092, 0.142, 0.1092, 0.7456, 0.1587, 0.7456, 0.3353, 0.142, 0.3957, 0.142, 0.3957, 0.7456, 0.3353, 0.7456, 0.3957, 0.142, 0.4669, 0.142, 0.4669, 0.7456, 0.3957, 0.7456, 0.7601, 0.142, 0.8186, 0.142, 0.8186, 0.7456, 0.7601, 0.7456, 0.5381, 0.142, 0.4669, 0.142, 0.4669, 0.7456, 0.5381, 0.7456, 0.877, 0.142, 0.8186, 0.142, 0.8186, 0.7456, 0.877, 0.7456, 0.4669, 0.142, 0.5381, 0.142, 0.5381, 0.7456, 0.4669, 0.7456, 0.8186, 0.142, 0.877, 0.142, 0.877, 0.7456, 0.8186, 0.7456, 0.4669, 0.142, 0.3957, 0.142, 0.3957, 0.7456, 0.4669, 0.7456, 0.8186, 0.142, 0.7601, 0.142, 0.7601, 0.7456, 0.8186, 0.7456, 0.7601, 0.6584, 0.7106, 0.61, 0.6774, 0.5375, 0.6658, 0.4521, 0.6774, 0.3666, 0.7106, 0.2942, 0.7601, 0.2458, 0.8186, 0.2288, 0.877, 0.2458, 0.9266, 0.2942, 0.9597, 0.3666, 0.9713, 0.4521, 0.9597, 0.5375, 0.9266, 0.61, 0.877, 0.6584, 0.8186, 0.6754, 0.7601, 0.6584, 0.8186, 0.6754, 0.877, 0.6584, 0.9266, 0.61, 0.9597, 0.5375, 0.9713, 0.4521, 0.9597, 0.3666, 0.9266, 0.2942, 0.877, 0.2458, 0.8186, 0.2288, 0.7601, 0.2458, 0.7106, 0.2942, 0.6774, 0.3666, 0.6658, 0.4521, 0.6774, 0.5375, 0.7106, 0.61, 0.7601, 0.6584, 0.7106, 0.61, 0.6774, 0.5375, 0.6658, 0.4521, 0.6774, 0.3666, 0.7106, 0.2942, 0.7601, 0.2458, 0.8186, 0.2288, 0.877, 0.2458, 0.9266, 0.2942, 0.9597, 0.3666, 0.9713, 0.4521, 0.9597, 0.5375, 0.9266, 0.61, 0.877, 0.6584, 0.8186, 0.6754, 0.7601, 0.142, 0.7106, 0.142, 0.7106, 0.7456, 0.7601, 0.7456, 0.5381, 0.142, 0.5985, 0.142, 0.5985, 0.7456, 0.5381, 0.7456, 0.877, 0.142, 0.9266, 0.142, 0.9266, 0.7456, 0.877, 0.7456, 0.3957, 0.142, 0.3353, 0.142, 0.3353, 0.7456, 0.3957, 0.7456, 0.7106, 0.142, 0.7601, 0.142, 0.7601, 0.7456, 0.7106, 0.7456, 0.5985, 0.142, 0.5381, 0.142, 0.5381, 0.7456, 0.5985, 0.7456, 0.1587, 0.142, 0.1092, 0.142, 0.1092, 0.7456, 0.1587, 0.7456, 0.3353, 0.142, 0.3957, 0.142, 0.3957, 0.7456, 0.3353, 0.7456, 0.3957, 0.142, 0.4669, 0.142, 0.4669, 0.7456, 0.3957, 0.7456, 0.7601, 0.142, 0.8186, 0.142, 0.8186, 0.7456, 0.7601, 0.7456, 0.5381, 0.142, 0.4669, 0.142, 0.4669, 0.7456, 0.5381, 0.7456, 0.877, 0.142, 0.8186, 0.142, 0.8186, 0.7456, 0.877, 0.7456, 0.4669, 0.142, 0.5381, 0.142, 0.5381, 0.7456, 0.4669, 0.7456, 0.8186, 0.142, 0.877, 0.142, 0.877, 0.7456, 0.8186, 0.7456, 0.4669, 0.142, 0.3957, 0.142, 0.3957, 0.7456, 0.4669, 0.7456, 0.8186, 0.142, 0.7601, 0.142, 0.7601, 0.7456, 0.8186, 0.7456, 0.7601, 0.6584, 0.7106, 0.61, 0.6774, 0.5375, 0.6658, 0.4521, 0.6774, 0.3666, 0.7106, 0.2942, 0.7601, 0.2458, 0.8186, 0.2288, 0.877, 0.2458, 0.9266, 0.2942, 0.9597, 0.3666, 0.9713, 0.4521, 0.9597, 0.5375, 0.9266, 0.61, 0.877, 0.6584, 0.8186, 0.6754, 0.7601, 0.6584, 0.8186, 0.6754, 0.877, 0.6584, 0.9266, 0.61, 0.9597, 0.5375, 0.9713, 0.4521, 0.9597, 0.3666, 0.9266, 0.2942, 0.877, 0.2458, 0.8186, 0.2288, 0.7601, 0.2458, 0.7106, 0.2942, 0.6774, 0.3666, 0.6658, 0.4521, 0.6774, 0.5375, 0.7106, 0.61, 0.7601, 0.6584, 0.7106, 0.61, 0.6774, 0.5375, 0.6658, 0.4521, 0.6774, 0.3666, 0.7106, 0.2942, 0.7601, 0.2458, 0.8186, 0.2288, 0.877, 0.2458, 0.9266, 0.2942, 0.9597, 0.3666, 0.9713, 0.4521, 0.9597, 0.5375, 0.9266, 0.61, 0.877, 0.6584, 0.8186, 0.6754, 0.7601, 0.142, 0.7106, 0.142, 0.7106, 0.7456, 0.7601, 0.7456, 0.5381, 0.142, 0.5985, 0.142, 0.5985, 0.7456, 0.5381, 0.7456, 0.877, 0.142, 0.9266, 0.142, 0.9266, 0.7456, 0.877, 0.7456, 0.3957, 0.142, 0.3353, 0.142, 0.3353, 0.7456, 0.3957, 0.7456, 0.7106, 0.142, 0.7601, 0.142, 0.7601, 0.7456, 0.7106, 0.7456, 0.5985, 0.142, 0.5381, 0.142, 0.5381, 0.7456, 0.5985, 0.7456, 0.1587, 0.142, 0.1092, 0.142, 0.1092, 0.7456, 0.1587, 0.7456, 0.3353, 0.142, 0.3957, 0.142, 0.3957, 0.7456, 0.3353, 0.7456, 0.3957, 0.142, 0.4669, 0.142, 0.4669, 0.7456, 0.3957, 0.7456, 0.7601, 0.142, 0.8186, 0.142, 0.8186, 0.7456, 0.7601, 0.7456, 0.5381, 0.142, 0.4669, 0.142, 0.4669, 0.7456, 0.5381, 0.7456, 0.877, 0.142, 0.8186, 0.142, 0.8186, 0.7456, 0.877, 0.7456, 0.4669, 0.142, 0.5381, 0.142, 0.5381, 0.7456, 0.4669, 0.7456, 0.8186, 0.142, 0.877, 0.142, 0.877, 0.7456, 0.8186, 0.7456, 0.4669, 0.142, 0.3957, 0.142, 0.3957, 0.7456, 0.4669, 0.7456, 0.8186, 0.142, 0.7601, 0.142, 0.7601, 0.7456, 0.8186, 0.7456, 0.7601, 0.6584, 0.7106, 0.61, 0.6774, 0.5375, 0.6658, 0.4521, 0.6774, 0.3666, 0.7106, 0.2942, 0.7601, 0.2458, 0.8186, 0.2288, 0.877, 0.2458, 0.9266, 0.2942, 0.9597, 0.3666, 0.9713, 0.4521, 0.9597, 0.5375, 0.9266, 0.61, 0.877, 0.6584, 0.8186, 0.6754, 0.7601, 0.6584, 0.8186, 0.6754, 0.877, 0.6584, 0.9266, 0.61, 0.9597, 0.5375, 0.9713, 0.4521, 0.9597, 0.3666, 0.9266, 0.2942, 0.877, 0.2458, 0.8186, 0.2288, 0.7601, 0.2458, 0.7106, 0.2942, 0.6774, 0.3666, 0.6658, 0.4521, 0.6774, 0.5375, 0.7106, 0.61, 0.7601, 0.6584, 0.7106, 0.61, 0.6774, 0.5375, 0.6658, 0.4521, 0.6774, 0.3666, 0.7106, 0.2942, 0.7601, 0.2458, 0.8186, 0.2288, 0.877, 0.2458, 0.9266, 0.2942, 0.9597, 0.3666, 0.9713, 0.4521, 0.9597, 0.5375, 0.9266, 0.61, 0.877, 0.6584, 0.8186, 0.6754, 0.7601, 0.142, 0.7106, 0.142, 0.7106, 0.7456, 0.7601, 0.7456, 0.5381, 0.142, 0.5985, 0.142, 0.5985, 0.7456, 0.5381, 0.7456, 0.877, 0.142, 0.9266, 0.142, 0.9266, 0.7456, 0.877, 0.7456, 0.3957, 0.142, 0.3353, 0.142, 0.3353, 0.7456, 0.3957, 0.7456, 0.7106, 0.142, 0.7601, 0.142, 0.7601, 0.7456, 0.7106, 0.7456, 0.5985, 0.142, 0.5381, 0.142, 0.5381, 0.7456, 0.5985, 0.7456, 0.1587, 0.142, 0.1092, 0.142, 0.1092, 0.7456, 0.1587, 0.7456, 0.3353, 0.142, 0.3957, 0.142, 0.3957, 0.7456, 0.3353, 0.7456, 0.3957, 0.142, 0.4669, 0.142, 0.4669, 0.7456, 0.3957, 0.7456, 0.7601, 0.142, 0.8186, 0.142, 0.8186, 0.7456, 0.7601, 0.7456, 0.5381, 0.142, 0.4669, 0.142, 0.4669, 0.7456, 0.5381, 0.7456, 0.877, 0.142, 0.8186, 0.142, 0.8186, 0.7456, 0.877, 0.7456, 0.4669, 0.142, 0.5381, 0.142, 0.5381, 0.7456, 0.4669, 0.7456, 0.8186, 0.142, 0.877, 0.142, 0.877, 0.7456, 0.8186, 0.7456, 0.4669, 0.142, 0.3957, 0.142, 0.3957, 0.7456, 0.4669, 0.7456, 0.8186, 0.142, 0.7601, 0.142, 0.7601, 0.7456, 0.8186, 0.7456, 0.7601, 0.6584, 0.7106, 0.61, 0.6774, 0.5375, 0.6658, 0.4521, 0.6774, 0.3666, 0.7106, 0.2942, 0.7601, 0.2458, 0.8186, 0.2288, 0.877, 0.2458, 0.9266, 0.2942, 0.9597, 0.3666, 0.9713, 0.4521, 0.9597, 0.5375, 0.9266, 0.61, 0.877, 0.6584, 0.8186, 0.6754, 0.7601, 0.6584, 0.8186, 0.6754, 0.877, 0.6584, 0.9266, 0.61, 0.9597, 0.5375, 0.9713, 0.4521, 0.9597, 0.3666, 0.9266, 0.2942, 0.877, 0.2458, 0.8186, 0.2288, 0.7601, 0.2458, 0.7106, 0.2942, 0.6774, 0.3666, 0.6658, 0.4521, 0.6774, 0.5375, 0.7106, 0.61, 0.7601, 0.6584, 0.7106, 0.61, 0.6774, 0.5375, 0.6658, 0.4521, 0.6774, 0.3666, 0.7106, 0.2942, 0.7601, 0.2458, 0.8186, 0.2288, 0.877, 0.2458, 0.9266, 0.2942, 0.9597, 0.3666, 0.9713, 0.4521, 0.9597, 0.5375, 0.9266, 0.61, 0.877, 0.6584, 0.8186, 0.6754, 0.7601, 0.142, 0.7106, 0.142, 0.7106, 0.7456, 0.7601, 0.7456, 0.5381, 0.142, 0.5985, 0.142, 0.5985, 0.7456, 0.5381, 0.7456, 0.877, 0.142, 0.9266, 0.142, 0.9266, 0.7456, 0.877, 0.7456, 0.3957, 0.142, 0.3353, 0.142, 0.3353, 0.7456, 0.3957, 0.7456, 0.7106, 0.142, 0.7601, 0.142, 0.7601, 0.7456, 0.7106, 0.7456, 0.5985, 0.142, 0.5381, 0.142, 0.5381, 0.7456, 0.5985, 0.7456, 0.1587, 0.142, 0.1092, 0.142, 0.1092, 0.7456, 0.1587, 0.7456, 0.3353, 0.142, 0.3957, 0.142, 0.3957, 0.7456, 0.3353, 0.7456, 0.3957, 0.142, 0.4669, 0.142, 0.4669, 0.7456, 0.3957, 0.7456, 0.7601, 0.142, 0.8186, 0.142, 0.8186, 0.7456, 0.7601, 0.7456, 0.5381, 0.142, 0.4669, 0.142, 0.4669, 0.7456, 0.5381, 0.7456, 0.877, 0.142, 0.8186, 0.142, 0.8186, 0.7456, 0.877, 0.7456, 0.4669, 0.142, 0.5381, 0.142, 0.5381, 0.7456, 0.4669, 0.7456, 0.8186, 0.142, 0.877, 0.142, 0.877, 0.7456, 0.8186, 0.7456, 0.4669, 0.142, 0.3957, 0.142, 0.3957, 0.7456, 0.4669, 0.7456, 0.8186, 0.142, 0.7601, 0.142, 0.7601, 0.7456, 0.8186, 0.7456, -5.95, -0.05797, -5.85, -0.05935, -5.802, -0.06753, -5.811, -0.08132, -5.876, -0.099, -5.991, -0.1184, -6.141, -0.1368, -6.308, -0.1516, -6.465, -0.16, -6.585, -0.1602, -6.646, -0.1518, -6.634, -0.1361, -6.552, -0.1159, -6.417, -0.0949, -6.254, -0.07669, -6.091, -0.06387, 1.223, 0.4022, 1.231, 0.4041, 1.24, 0.4036, 1.248, 0.4007, 1.255, 0.3956, 1.259, 0.3894, 1.26, 0.3828, 1.257, 0.377, 1.251, 0.373, 1.243, 0.3714, 1.235, 0.3723, 1.227, 0.3755, 1.22, 0.3805, 1.216, 0.3865, 1.216, 0.3927, 1.218, 0.3982, -5.95, -0.05797, -6.091, -0.06387, 1.231, 0.4041, 1.223, 0.4022, -5.876, -0.099, -5.811, -0.08132, 1.216, 0.3865, 1.22, 0.3805, -6.465, -0.16, -6.308, -0.1516, 1.243, 0.3714, 1.251, 0.373, -6.552, -0.1159, -6.634, -0.1361, 1.259, 0.3894, 1.255, 0.3956, -6.634, -0.1361, -6.646, -0.1518, 1.26, 0.3828, 1.259, 0.3894, -6.091, -0.06387, -6.254, -0.07669, 1.24, 0.4036, 1.231, 0.4041, -5.811, -0.08132, -5.802, -0.06753, 1.216, 0.3927, 1.216, 0.3865, -6.308, -0.1516, -6.141, -0.1368, 1.235, 0.3723, 1.243, 0.3714, -6.141, -0.1368, -5.991, -0.1184, 1.227, 0.3755, 1.235, 0.3723, -6.646, -0.1518, -6.585, -0.1602, 1.257, 0.377, 1.26, 0.3828, -6.254, -0.07669, -6.417, -0.0949, 1.248, 0.4007, 1.24, 0.4036, -5.802, -0.06753, -5.85, -0.05935, 1.218, 0.3982, 1.216, 0.3927, -5.991, -0.1184, -5.876, -0.099, 1.22, 0.3805, 1.227, 0.3755, -6.585, -0.1602, -6.465, -0.16, 1.251, 0.373, 1.257, 0.377, -6.417, -0.0949, -6.552, -0.1159, 1.255, 0.3956, 1.248, 0.4007, -5.85, -0.05935, -5.95, -0.05797, 1.223, 0.4022, 1.218, 0.3982])
me_circle_002.materials.append(mat_material_cerca)
me_circle_002.use_remesh_preserve_volume = False
me_circle_002.use_remesh_preserve_attributes = False
me_circle_002.use_mirror_vertex_groups = False
me_circle_002.update()
me_circle_001 = bpy.data.meshes.new('Circle.001')
me_circle_001.from_pydata([(15.55, 0.4847, 0.04638), (15.55, 0.4478, 0.0446), (15.55, 0.3427, 0.04308), (15.55, 0.1855, 0.04207), (15.55, -3.836e-06, 0.04172), (15.55, -0.1855, 0.04207), (15.55, -0.3427, 0.04308), (15.55, -0.4478, 0.0446), (15.55, -0.4847, 0.04638), (15.55, -0.4478, 0.04817), (15.55, -0.3427, 0.04968), (15.55, -0.1855, 0.05069), (15.55, -3.795e-06, 0.05104), (15.55, 0.1855, 0.05069), (15.55, 0.3427, 0.04968), (15.55, 0.4478, 0.04817), (0.09648, 0.4847, 0.04638), (0.09648, 0.4478, 0.0446), (0.09648, 0.3427, 0.04308), (0.09648, 0.1855, 0.04207), (0.09648, -3.836e-06, 0.04172), (0.09648, -0.1855, 0.04207), (0.09648, -0.3427, 0.04308), (0.09648, -0.4478, 0.0446), (0.09648, -0.4847, 0.04638), (0.09648, -0.4478, 0.04817), (0.09648, -0.3427, 0.04968), (0.09648, -0.1855, 0.05069), (0.09648, -3.795e-06, 0.05104), (0.09648, 0.1855, 0.05069), (0.09648, 0.3427, 0.04968), (0.09648, 0.4478, 0.04817), (0.09648, 0.4847, 0.1956), (0.09648, 0.4478, 0.1938), (0.09648, 0.3427, 0.1923), (0.09648, 0.1855, 0.1913), (0.09648, -3.61e-06, 0.191), (0.09648, -0.1855, 0.1913), (0.09648, -0.3427, 0.1923), (0.09648, -0.4478, 0.1938), (0.09648, -0.4847, 0.1956), (0.09648, -0.4478, 0.1974), (0.09648, -0.3427, 0.1989), (0.09648, -0.1855, 0.1999), (0.09648, -3.569e-06, 0.2003), (0.09648, 0.1855, 0.1999), (0.09648, 0.3427, 0.1989), (0.09648, 0.4478, 0.1974), (15.55, 0.4847, 0.3449), (15.55, 0.4478, 0.3431), (15.55, 0.3427, 0.3416), (15.55, 0.1855, 0.3406), (15.55, -3.383e-06, 0.3402), (15.55, -0.1855, 0.3406), (15.55, -0.3427, 0.3416), (15.55, -0.4478, 0.3431), (15.55, -0.4847, 0.3449), (15.55, -0.4478, 0.3467), (15.55, -0.3427, 0.3482), (15.55, -0.1855, 0.3492), (15.55, -3.342e-06, 0.3495), (15.55, 0.1855, 0.3492), (15.55, 0.3427, 0.3482), (15.55, 0.4478, 0.3467), (0.09648, 0.4847, 0.3449), (0.09648, 0.4478, 0.3431), (0.09648, 0.3427, 0.3416), (0.09648, 0.1855, 0.3406), (0.09648, -3.383e-06, 0.3402), (0.09648, -0.1855, 0.3406), (0.09648, -0.3427, 0.3416), (0.09648, -0.4478, 0.3431), (0.09648, -0.4847, 0.3449), (0.09648, -0.4478, 0.3467), (0.09648, -0.3427, 0.3482), (0.09648, -0.1855, 0.3492), (0.09648, -3.342e-06, 0.3495), (0.09648, 0.1855, 0.3492), (0.09648, 0.3427, 0.3482), (0.09648, 0.4478, 0.3467), (0.09648, 0.4847, 0.4941), (0.09648, 0.4478, 0.4923), (0.09648, 0.3427, 0.4908), (0.09648, 0.1855, 0.4898), (0.09648, -3.157e-06, 0.4895), (0.09648, -0.1855, 0.4898), (0.09648, -0.3427, 0.4908), (0.09648, -0.4478, 0.4923), (0.09648, -0.4847, 0.4941), (0.09648, -0.4478, 0.4959), (0.09648, -0.3427, 0.4974), (0.09648, -0.1855, 0.4984), (0.09648, -3.116e-06, 0.4988), (0.09648, 0.1855, 0.4984), (0.09648, 0.3427, 0.4974), (0.09648, 0.4478, 0.4959), (15.55, 0.4847, 0.6434), (15.55, 0.4478, 0.6416), (15.55, 0.3427, 0.6401), (15.55, 0.1855, 0.6391), (15.55, -2.931e-06, 0.6387), (15.55, -0.1855, 0.6391), (15.55, -0.3427, 0.6401), (15.55, -0.4478, 0.6416), (15.55, -0.4847, 0.6434), (15.55, -0.4478, 0.6452), (15.55, -0.3427, 0.6467), (15.55, -0.1855, 0.6477), (15.55, -2.889e-06, 0.648), (15.55, 0.1855, 0.6477), (15.55, 0.3427, 0.6467), (15.55, 0.4478, 0.6452), (0.09648, 0.4847, 0.6434), (0.09648, 0.4478, 0.6416), (0.09648, 0.3427, 0.6401), (0.09648, 0.1855, 0.6391), (0.09648, -2.931e-06, 0.6387), (0.09648, -0.1855, 0.6391), (0.09648, -0.3427, 0.6401), (0.09648, -0.4478, 0.6416), (0.09648, -0.4847, 0.6434), (0.09648, -0.4478, 0.6452), (0.09648, -0.3427, 0.6467), (0.09648, -0.1855, 0.6477), (0.09648, -2.889e-06, 0.648), (0.09648, 0.1855, 0.6477), (0.09648, 0.3427, 0.6467), (0.09648, 0.4478, 0.6452), (0.09648, 0.4847, 0.7926), (0.09648, 0.4478, 0.7908), (0.09648, 0.3427, 0.7893), (0.09648, 0.1855, 0.7883), (0.09648, -2.704e-06, 0.788), (0.09648, -0.1855, 0.7883), (0.09648, -0.3427, 0.7893), (0.09648, -0.4478, 0.7908), (0.09648, -0.4847, 0.7926), (0.09648, -0.4478, 0.7944), (0.09648, -0.3427, 0.7959), (0.09648, -0.1855, 0.7969), (0.09648, -2.663e-06, 0.7973), (0.09648, 0.1855, 0.7969), (0.09648, 0.3427, 0.7959), (0.09648, 0.4478, 0.7944), (15.55, 0.4847, 0.9419), (15.55, 0.4478, 0.9401), (15.55, 0.3427, 0.9386), (15.55, 0.1855, 0.9376), (15.55, -2.478e-06, 0.9372), (15.55, -0.1855, 0.9376), (15.55, -0.3427, 0.9386), (15.55, -0.4478, 0.9401), (15.55, -0.4847, 0.9419), (15.55, -0.4478, 0.9437), (15.55, -0.3427, 0.9452), (15.55, -0.1855, 0.9462), (15.55, -2.437e-06, 0.9465), (15.55, 0.1855, 0.9462), (15.55, 0.3427, 0.9452), (15.55, 0.4478, 0.9437), (0.09648, 0.4847, 0.9419), (0.09648, 0.4478, 0.9401), (0.09648, 0.3427, 0.9386), (0.09648, 0.1855, 0.9376), (0.09648, -2.478e-06, 0.9372), (0.09648, -0.1855, 0.9376), (0.09648, -0.3427, 0.9386), (0.09648, -0.4478, 0.9401), (0.09648, -0.4847, 0.9419), (0.09648, -0.4478, 0.9437), (0.09648, -0.3427, 0.9452), (0.09648, -0.1855, 0.9462), (0.09648, -2.437e-06, 0.9465), (0.09648, 0.1855, 0.9462), (0.09648, 0.3427, 0.9452), (0.09648, 0.4478, 0.9437), (0.09647, 0.4847, 1.091), (0.09647, 0.4478, 1.089), (0.09647, 0.3427, 1.088), (0.09647, 0.1855, 1.087), (0.09647, -2.251e-06, 1.086), (0.09647, -0.1855, 1.087), (0.09647, -0.3427, 1.088), (0.09647, -0.4478, 1.089), (0.09647, -0.4847, 1.091), (0.09647, -0.4478, 1.093), (0.09647, -0.3427, 1.094), (0.09647, -0.1855, 1.095), (0.09647, -2.21e-06, 1.096), (0.09647, 0.1855, 1.095), (0.09647, 0.3427, 1.094), (0.09647, 0.4478, 1.093), (15.55, 0.4847, 1.24), (15.55, 0.4478, 1.239), (15.55, 0.3427, 1.237), (15.55, 0.1855, 1.236), (15.55, -2.025e-06, 1.236), (15.55, -0.1855, 1.236), (15.55, -0.3427, 1.237), (15.55, -0.4478, 1.239), (15.55, -0.4847, 1.24), (15.55, -0.4478, 1.242), (15.55, -0.3427, 1.244), (15.55, -0.1855, 1.245), (15.55, -1.984e-06, 1.245), (15.55, 0.1855, 1.245), (15.55, 0.3427, 1.244), (15.55, 0.4478, 1.242), (0.09647, 0.4847, 1.24), (0.09647, 0.4478, 1.239), (0.09647, 0.3427, 1.237), (0.09647, 0.1855, 1.236), (0.09647, -2.025e-06, 1.236), (0.09647, -0.1855, 1.236), (0.09647, -0.3427, 1.237), (0.09647, -0.4478, 1.239), (0.09647, -0.4847, 1.24), (0.09647, -0.4478, 1.242), (0.09647, -0.3427, 1.244), (0.09647, -0.1855, 1.245), (0.09647, -1.984e-06, 1.245), (0.09647, 0.1855, 1.245), (0.09647, 0.3427, 1.244), (0.09647, 0.4478, 1.242), (-2.916e-08, 0.4847, 1.788e-07), (-0.1523, 0.4478, 1.788e-07), (-0.2813, 0.3427, 1.788e-07), (-0.3676, 0.1855, 1.788e-07), (-0.3979, -1.447e-08, 1.788e-07), (-0.3676, -0.1855, 1.788e-07), (-0.2813, -0.3427, 1.788e-07), (-0.1523, -0.4478, 1.788e-07), (-8.924e-08, -0.4847, 1.788e-07), (0.1523, -0.4478, 1.788e-07), (0.2813, -0.3427, 1.788e-07), (0.3676, -0.1855, 1.788e-07), (0.3979, 1.25e-08, 1.788e-07), (0.3676, 0.1855, 1.788e-07), (0.2813, 0.3427, 1.788e-07), (0.1523, 0.4478, 1.788e-07), (-2.916e-08, 0.4847, 1.31), (-0.1523, 0.4478, 1.31), (-0.2813, 0.3427, 1.31), (-0.3676, 0.1855, 1.31), (-0.3979, -1.447e-08, 1.31), (-0.3676, -0.1855, 1.31), (-0.2813, -0.3427, 1.31), (-0.1523, -0.4478, 1.31), (-8.924e-08, -0.4847, 1.31), (0.1523, -0.4478, 1.31), (0.2813, -0.3427, 1.31), (0.3676, -0.1855, 1.31), (0.3979, 1.25e-08, 1.31), (0.3676, 0.1855, 1.31), (0.2813, 0.3427, 1.31), (0.1523, 0.4478, 1.31)], [], [(1, 0, 15, 14, 13, 12, 11, 10, 9, 8, 7, 6, 5, 4, 3, 2), (17, 18, 19, 20, 21, 22, 23, 24, 25, 26, 27, 28, 29, 30, 31, 16), (1, 2, 18, 17), (13, 14, 30, 29), (9, 10, 26, 25), (5, 6, 22, 21), (6, 7, 23, 22), (2, 3, 19, 18), (14, 15, 31, 30), (10, 11, 27, 26), (11, 12, 28, 27), (7, 8, 24, 23), (3, 4, 20, 19), (15, 0, 16, 31), (12, 13, 29, 28), (8, 9, 25, 24), (4, 5, 21, 20), (0, 1, 17, 16), (33, 34, 35, 36, 37, 38, 39, 40, 41, 42, 43, 44, 45, 46, 47, 32), (49, 48, 63, 62, 61, 60, 59, 58, 57, 56, 55, 54, 53, 52, 51, 50), (65, 66, 67, 68, 69, 70, 71, 72, 73, 74, 75, 76, 77, 78, 79, 64), (49, 50, 66, 65), (61, 62, 78, 77), (57, 58, 74, 73), (53, 54, 70, 69), (54, 55, 71, 70), (50, 51, 67, 66), (62, 63, 79, 78), (58, 59, 75, 74), (59, 60, 76, 75), (55, 56, 72, 71), (51, 52, 68, 67), (63, 48, 64, 79), (60, 61, 77, 76), (56, 57, 73, 72), (52, 53, 69, 68), (48, 49, 65, 64), (81, 82, 83, 84, 85, 86, 87, 88, 89, 90, 91, 92, 93, 94, 95, 80), (97, 96, 111, 110, 109, 108, 107, 106, 105, 104, 103, 102, 101, 100, 99, 98), (113, 114, 115, 116, 117, 118, 119, 120, 121, 122, 123, 124, 125, 126, 127, 112), (97, 98, 114, 113), (109, 110, 126, 125), (105, 106, 122, 121), (101, 102, 118, 117), (102, 103, 119, 118), (98, 99, 115, 114), (110, 111, 127, 126), (106, 107, 123, 122), (107, 108, 124, 123), (103, 104, 120, 119), (99, 100, 116, 115), (111, 96, 112, 127), (108, 109, 125, 124), (104, 105, 121, 120), (100, 101, 117, 116), (96, 97, 113, 112), (129, 130, 131, 132, 133, 134, 135, 136, 137, 138, 139, 140, 141, 142, 143, 128), (145, 144, 159, 158, 157, 156, 155, 154, 153, 152, 151, 150, 149, 148, 147, 146), (161, 162, 163, 164, 165, 166, 167, 168, 169, 170, 171, 172, 173, 174, 175, 160), (145, 146, 162, 161), (157, 158, 174, 173), (153, 154, 170, 169), (149, 150, 166, 165), (150, 151, 167, 166), (146, 147, 163, 162), (158, 159, 175, 174), (154, 155, 171, 170), (155, 156, 172, 171), (151, 152, 168, 167), (147, 148, 164, 163), (159, 144, 160, 175), (156, 157, 173, 172), (152, 153, 169, 168), (148, 149, 165, 164), (144, 145, 161, 160), (177, 178, 179, 180, 181, 182, 183, 184, 185, 186, 187, 188, 189, 190, 191, 176), (193, 192, 207, 206, 205, 204, 203, 202, 201, 200, 199, 198, 197, 196, 195, 194), (209, 210, 211, 212, 213, 214, 215, 216, 217, 218, 219, 220, 221, 222, 223, 208), (193, 194, 210, 209), (205, 206, 222, 221), (201, 202, 218, 217), (197, 198, 214, 213), (198, 199, 215, 214), (194, 195, 211, 210), (206, 207, 223, 222), (202, 203, 219, 218), (203, 204, 220, 219), (199, 200, 216, 215), (195, 196, 212, 211), (207, 192, 208, 223), (204, 205, 221, 220), (200, 201, 217, 216), (196, 197, 213, 212), (192, 193, 209, 208), (225, 224, 239, 238, 237, 236, 235, 234, 233, 232, 231, 230, 229, 228, 227, 226), (241, 242, 243, 244, 245, 246, 247, 248, 249, 250, 251, 252, 253, 254, 255, 240), (225, 226, 242, 241), (237, 238, 254, 253), (233, 234, 250, 249), (229, 230, 246, 245), (230, 231, 247, 246), (226, 227, 243, 242), (238, 239, 255, 254), (234, 235, 251, 250), (235, 236, 252, 251), (231, 232, 248, 247), (227, 228, 244, 243), (239, 224, 240, 255), (236, 237, 253, 252), (232, 233, 249, 248), (228, 229, 245, 244), (224, 225, 241, 240)])
_uv = me_circle_001.uv_layers.new(name='UVMap')
_uv.uv.foreach_set('vector', [0.7601, 0.6584, 0.8186, 0.6754, 0.877, 0.6584, 0.9266, 0.61, 0.9597, 0.5375, 0.9713, 0.4521, 0.9597, 0.3666, 0.9266, 0.2942, 0.877, 0.2458, 0.8186, 0.2288, 0.7601, 0.2458, 0.7106, 0.2942, 0.6774, 0.3666, 0.6658, 0.4521, 0.6774, 0.5375, 0.7106, 0.61, 0.7601, 0.6584, 0.7106, 0.61, 0.6774, 0.5375, 0.6658, 0.4521, 0.6774, 0.3666, 0.7106, 0.2942, 0.7601, 0.2458, 0.8186, 0.2288, 0.877, 0.2458, 0.9266, 0.2942, 0.9597, 0.3666, 0.9713, 0.4521, 0.9597, 0.5375, 0.9266, 0.61, 0.877, 0.6584, 0.8186, 0.6754, 0.7601, 0.142, 0.7106, 0.142, 0.7106, 0.7456, 0.7601, 0.7456, 0.5381, 0.142, 0.5985, 0.142, 0.5985, 0.7456, 0.5381, 0.7456, 0.877, 0.142, 0.9266, 0.142, 0.9266, 0.7456, 0.877, 0.7456, 0.3957, 0.142, 0.3353, 0.142, 0.3353, 0.7456, 0.3957, 0.7456, 0.7106, 0.142, 0.7601, 0.142, 0.7601, 0.7456, 0.7106, 0.7456, 0.5985, 0.142, 0.5381, 0.142, 0.5381, 0.7456, 0.5985, 0.7456, 0.1587, 0.142, 0.1092, 0.142, 0.1092, 0.7456, 0.1587, 0.7456, 0.3353, 0.142, 0.3957, 0.142, 0.3957, 0.7456, 0.3353, 0.7456, 0.3957, 0.142, 0.4669, 0.142, 0.4669, 0.7456, 0.3957, 0.7456, 0.7601, 0.142, 0.8186, 0.142, 0.8186, 0.7456, 0.7601, 0.7456, 0.5381, 0.142, 0.4669, 0.142, 0.4669, 0.7456, 0.5381, 0.7456, 0.877, 0.142, 0.8186, 0.142, 0.8186, 0.7456, 0.877, 0.7456, 0.4669, 0.142, 0.5381, 0.142, 0.5381, 0.7456, 0.4669, 0.7456, 0.8186, 0.142, 0.877, 0.142, 0.877, 0.7456, 0.8186, 0.7456, 0.4669, 0.142, 0.3957, 0.142, 0.3957, 0.7456, 0.4669, 0.7456, 0.8186, 0.142, 0.7601, 0.142, 0.7601, 0.7456, 0.8186, 0.7456, 0.7601, 0.6584, 0.7106, 0.61, 0.6774, 0.5375, 0.6658, 0.4521, 0.6774, 0.3666, 0.7106, 0.2942, 0.7601, 0.2458, 0.8186, 0.2288, 0.877, 0.2458, 0.9266, 0.2942, 0.9597, 0.3666, 0.9713, 0.4521, 0.9597, 0.5375, 0.9266, 0.61, 0.877, 0.6584, 0.8186, 0.6754, 0.7601, 0.6584, 0.8186, 0.6754, 0.877, 0.6584, 0.9266, 0.61, 0.9597, 0.5375, 0.9713, 0.4521, 0.9597, 0.3666, 0.9266, 0.2942, 0.877, 0.2458, 0.8186, 0.2288, 0.7601, 0.2458, 0.7106, 0.2942, 0.6774, 0.3666, 0.6658, 0.4521, 0.6774, 0.5375, 0.7106, 0.61, 0.7601, 0.6584, 0.7106, 0.61, 0.6774, 0.5375, 0.6658, 0.4521, 0.6774, 0.3666, 0.7106, 0.2942, 0.7601, 0.2458, 0.8186, 0.2288, 0.877, 0.2458, 0.9266, 0.2942, 0.9597, 0.3666, 0.9713, 0.4521, 0.9597, 0.5375, 0.9266, 0.61, 0.877, 0.6584, 0.8186, 0.6754, 0.7601, 0.142, 0.7106, 0.142, 0.7106, 0.7456, 0.7601, 0.7456, 0.5381, 0.142, 0.5985, 0.142, 0.5985, 0.7456, 0.5381, 0.7456, 0.877, 0.142, 0.9266, 0.142, 0.9266, 0.7456, 0.877, 0.7456, 0.3957, 0.142, 0.3353, 0.142, 0.3353, 0.7456, 0.3957, 0.7456, 0.7106, 0.142, 0.7601, 0.142, 0.7601, 0.7456, 0.7106, 0.7456, 0.5985, 0.142, 0.5381, 0.142, 0.5381, 0.7456, 0.5985, 0.7456, 0.1587, 0.142, 0.1092, 0.142, 0.1092, 0.7456, 0.1587, 0.7456, 0.3353, 0.142, 0.3957, 0.142, 0.3957, 0.7456, 0.3353, 0.7456, 0.3957, 0.142, 0.4669, 0.142, 0.4669, 0.7456, 0.3957, 0.7456, 0.7601, 0.142, 0.8186, 0.142, 0.8186, 0.7456, 0.7601, 0.7456, 0.5381, 0.142, 0.4669, 0.142, 0.4669, 0.7456, 0.5381, 0.7456, 0.877, 0.142, 0.8186, 0.142, 0.8186, 0.7456, 0.877, 0.7456, 0.4669, 0.142, 0.5381, 0.142, 0.5381, 0.7456, 0.4669, 0.7456, 0.8186, 0.142, 0.877, 0.142, 0.877, 0.7456, 0.8186, 0.7456, 0.4669, 0.142, 0.3957, 0.142, 0.3957, 0.7456, 0.4669, 0.7456, 0.8186, 0.142, 0.7601, 0.142, 0.7601, 0.7456, 0.8186, 0.7456, 0.7601, 0.6584, 0.7106, 0.61, 0.6774, 0.5375, 0.6658, 0.4521, 0.6774, 0.3666, 0.7106, 0.2942, 0.7601, 0.2458, 0.8186, 0.2288, 0.877, 0.2458, 0.9266, 0.2942, 0.9597, 0.3666, 0.9713, 0.4521, 0.9597, 0.5375, 0.9266, 0.61, 0.877, 0.6584, 0.8186, 0.6754, 0.7601, 0.6584, 0.8186, 0.6754, 0.877, 0.6584, 0.9266, 0.61, 0.9597, 0.5375, 0.9713, 0.4521, 0.9597, 0.3666, 0.9266, 0.2942, 0.877, 0.2458, 0.8186, 0.2288, 0.7601, 0.2458, 0.7106, 0.2942, 0.6774, 0.3666, 0.6658, 0.4521, 0.6774, 0.5375, 0.7106, 0.61, 0.7601, 0.6584, 0.7106, 0.61, 0.6774, 0.5375, 0.6658, 0.4521, 0.6774, 0.3666, 0.7106, 0.2942, 0.7601, 0.2458, 0.8186, 0.2288, 0.877, 0.2458, 0.9266, 0.2942, 0.9597, 0.3666, 0.9713, 0.4521, 0.9597, 0.5375, 0.9266, 0.61, 0.877, 0.6584, 0.8186, 0.6754, 0.7601, 0.142, 0.7106, 0.142, 0.7106, 0.7456, 0.7601, 0.7456, 0.5381, 0.142, 0.5985, 0.142, 0.5985, 0.7456, 0.5381, 0.7456, 0.877, 0.142, 0.9266, 0.142, 0.9266, 0.7456, 0.877, 0.7456, 0.3957, 0.142, 0.3353, 0.142, 0.3353, 0.7456, 0.3957, 0.7456, 0.7106, 0.142, 0.7601, 0.142, 0.7601, 0.7456, 0.7106, 0.7456, 0.5985, 0.142, 0.5381, 0.142, 0.5381, 0.7456, 0.5985, 0.7456, 0.1587, 0.142, 0.1092, 0.142, 0.1092, 0.7456, 0.1587, 0.7456, 0.3353, 0.142, 0.3957, 0.142, 0.3957, 0.7456, 0.3353, 0.7456, 0.3957, 0.142, 0.4669, 0.142, 0.4669, 0.7456, 0.3957, 0.7456, 0.7601, 0.142, 0.8186, 0.142, 0.8186, 0.7456, 0.7601, 0.7456, 0.5381, 0.142, 0.4669, 0.142, 0.4669, 0.7456, 0.5381, 0.7456, 0.877, 0.142, 0.8186, 0.142, 0.8186, 0.7456, 0.877, 0.7456, 0.4669, 0.142, 0.5381, 0.142, 0.5381, 0.7456, 0.4669, 0.7456, 0.8186, 0.142, 0.877, 0.142, 0.877, 0.7456, 0.8186, 0.7456, 0.4669, 0.142, 0.3957, 0.142, 0.3957, 0.7456, 0.4669, 0.7456, 0.8186, 0.142, 0.7601, 0.142, 0.7601, 0.7456, 0.8186, 0.7456, 0.7601, 0.6584, 0.7106, 0.61, 0.6774, 0.5375, 0.6658, 0.4521, 0.6774, 0.3666, 0.7106, 0.2942, 0.7601, 0.2458, 0.8186, 0.2288, 0.877, 0.2458, 0.9266, 0.2942, 0.9597, 0.3666, 0.9713, 0.4521, 0.9597, 0.5375, 0.9266, 0.61, 0.877, 0.6584, 0.8186, 0.6754, 0.7601, 0.6584, 0.8186, 0.6754, 0.877, 0.6584, 0.9266, 0.61, 0.9597, 0.5375, 0.9713, 0.4521, 0.9597, 0.3666, 0.9266, 0.2942, 0.877, 0.2458, 0.8186, 0.2288, 0.7601, 0.2458, 0.7106, 0.2942, 0.6774, 0.3666, 0.6658, 0.4521, 0.6774, 0.5375, 0.7106, 0.61, 0.7601, 0.6584, 0.7106, 0.61, 0.6774, 0.5375, 0.6658, 0.4521, 0.6774, 0.3666, 0.7106, 0.2942, 0.7601, 0.2458, 0.8186, 0.2288, 0.877, 0.2458, 0.9266, 0.2942, 0.9597, 0.3666, 0.9713, 0.4521, 0.9597, 0.5375, 0.9266, 0.61, 0.877, 0.6584, 0.8186, 0.6754, 0.7601, 0.142, 0.7106, 0.142, 0.7106, 0.7456, 0.7601, 0.7456, 0.5381, 0.142, 0.5985, 0.142, 0.5985, 0.7456, 0.5381, 0.7456, 0.877, 0.142, 0.9266, 0.142, 0.9266, 0.7456, 0.877, 0.7456, 0.3957, 0.142, 0.3353, 0.142, 0.3353, 0.7456, 0.3957, 0.7456, 0.7106, 0.142, 0.7601, 0.142, 0.7601, 0.7456, 0.7106, 0.7456, 0.5985, 0.142, 0.5381, 0.142, 0.5381, 0.7456, 0.5985, 0.7456, 0.1587, 0.142, 0.1092, 0.142, 0.1092, 0.7456, 0.1587, 0.7456, 0.3353, 0.142, 0.3957, 0.142, 0.3957, 0.7456, 0.3353, 0.7456, 0.3957, 0.142, 0.4669, 0.142, 0.4669, 0.7456, 0.3957, 0.7456, 0.7601, 0.142, 0.8186, 0.142, 0.8186, 0.7456, 0.7601, 0.7456, 0.5381, 0.142, 0.4669, 0.142, 0.4669, 0.7456, 0.5381, 0.7456, 0.877, 0.142, 0.8186, 0.142, 0.8186, 0.7456, 0.877, 0.7456, 0.4669, 0.142, 0.5381, 0.142, 0.5381, 0.7456, 0.4669, 0.7456, 0.8186, 0.142, 0.877, 0.142, 0.877, 0.7456, 0.8186, 0.7456, 0.4669, 0.142, 0.3957, 0.142, 0.3957, 0.7456, 0.4669, 0.7456, 0.8186, 0.142, 0.7601, 0.142, 0.7601, 0.7456, 0.8186, 0.7456, 0.7601, 0.6584, 0.7106, 0.61, 0.6774, 0.5375, 0.6658, 0.4521, 0.6774, 0.3666, 0.7106, 0.2942, 0.7601, 0.2458, 0.8186, 0.2288, 0.877, 0.2458, 0.9266, 0.2942, 0.9597, 0.3666, 0.9713, 0.4521, 0.9597, 0.5375, 0.9266, 0.61, 0.877, 0.6584, 0.8186, 0.6754, 0.7601, 0.6584, 0.8186, 0.6754, 0.877, 0.6584, 0.9266, 0.61, 0.9597, 0.5375, 0.9713, 0.4521, 0.9597, 0.3666, 0.9266, 0.2942, 0.877, 0.2458, 0.8186, 0.2288, 0.7601, 0.2458, 0.7106, 0.2942, 0.6774, 0.3666, 0.6658, 0.4521, 0.6774, 0.5375, 0.7106, 0.61, 0.7601, 0.6584, 0.7106, 0.61, 0.6774, 0.5375, 0.6658, 0.4521, 0.6774, 0.3666, 0.7106, 0.2942, 0.7601, 0.2458, 0.8186, 0.2288, 0.877, 0.2458, 0.9266, 0.2942, 0.9597, 0.3666, 0.9713, 0.4521, 0.9597, 0.5375, 0.9266, 0.61, 0.877, 0.6584, 0.8186, 0.6754, 0.7601, 0.142, 0.7106, 0.142, 0.7106, 0.7456, 0.7601, 0.7456, 0.5381, 0.142, 0.5985, 0.142, 0.5985, 0.7456, 0.5381, 0.7456, 0.877, 0.142, 0.9266, 0.142, 0.9266, 0.7456, 0.877, 0.7456, 0.3957, 0.142, 0.3353, 0.142, 0.3353, 0.7456, 0.3957, 0.7456, 0.7106, 0.142, 0.7601, 0.142, 0.7601, 0.7456, 0.7106, 0.7456, 0.5985, 0.142, 0.5381, 0.142, 0.5381, 0.7456, 0.5985, 0.7456, 0.1587, 0.142, 0.1092, 0.142, 0.1092, 0.7456, 0.1587, 0.7456, 0.3353, 0.142, 0.3957, 0.142, 0.3957, 0.7456, 0.3353, 0.7456, 0.3957, 0.142, 0.4669, 0.142, 0.4669, 0.7456, 0.3957, 0.7456, 0.7601, 0.142, 0.8186, 0.142, 0.8186, 0.7456, 0.7601, 0.7456, 0.5381, 0.142, 0.4669, 0.142, 0.4669, 0.7456, 0.5381, 0.7456, 0.877, 0.142, 0.8186, 0.142, 0.8186, 0.7456, 0.877, 0.7456, 0.4669, 0.142, 0.5381, 0.142, 0.5381, 0.7456, 0.4669, 0.7456, 0.8186, 0.142, 0.877, 0.142, 0.877, 0.7456, 0.8186, 0.7456, 0.4669, 0.142, 0.3957, 0.142, 0.3957, 0.7456, 0.4669, 0.7456, 0.8186, 0.142, 0.7601, 0.142, 0.7601, 0.7456, 0.8186, 0.7456, -5.95, -0.05797, -5.85, -0.05935, -5.802, -0.06753, -5.811, -0.08132, -5.876, -0.099, -5.991, -0.1184, -6.141, -0.1368, -6.308, -0.1516, -6.465, -0.16, -6.585, -0.1602, -6.646, -0.1518, -6.634, -0.1361, -6.552, -0.1159, -6.417, -0.0949, -6.254, -0.07669, -6.091, -0.06387, 1.223, 0.4022, 1.231, 0.4041, 1.24, 0.4036, 1.248, 0.4007, 1.255, 0.3956, 1.259, 0.3894, 1.26, 0.3828, 1.257, 0.377, 1.251, 0.373, 1.243, 0.3714, 1.235, 0.3723, 1.227, 0.3755, 1.22, 0.3805, 1.216, 0.3865, 1.216, 0.3927, 1.218, 0.3982, -5.95, -0.05797, -6.091, -0.06387, 1.231, 0.4041, 1.223, 0.4022, -5.876, -0.099, -5.811, -0.08132, 1.216, 0.3865, 1.22, 0.3805, -6.465, -0.16, -6.308, -0.1516, 1.243, 0.3714, 1.251, 0.373, -6.552, -0.1159, -6.634, -0.1361, 1.259, 0.3894, 1.255, 0.3956, -6.634, -0.1361, -6.646, -0.1518, 1.26, 0.3828, 1.259, 0.3894, -6.091, -0.06387, -6.254, -0.07669, 1.24, 0.4036, 1.231, 0.4041, -5.811, -0.08132, -5.802, -0.06753, 1.216, 0.3927, 1.216, 0.3865, -6.308, -0.1516, -6.141, -0.1368, 1.235, 0.3723, 1.243, 0.3714, -6.141, -0.1368, -5.991, -0.1184, 1.227, 0.3755, 1.235, 0.3723, -6.646, -0.1518, -6.585, -0.1602, 1.257, 0.377, 1.26, 0.3828, -6.254, -0.07669, -6.417, -0.0949, 1.248, 0.4007, 1.24, 0.4036, -5.802, -0.06753, -5.85, -0.05935, 1.218, 0.3982, 1.216, 0.3927, -5.991, -0.1184, -5.876, -0.099, 1.22, 0.3805, 1.227, 0.3755, -6.585, -0.1602, -6.465, -0.16, 1.251, 0.373, 1.257, 0.377, -6.417, -0.0949, -6.552, -0.1159, 1.255, 0.3956, 1.248, 0.4007, -5.85, -0.05935, -5.95, -0.05797, 1.223, 0.4022, 1.218, 0.3982])
me_circle_001.materials.append(mat_material_cerca)
me_circle_001.use_remesh_preserve_volume = False
me_circle_001.use_remesh_preserve_attributes = False
me_circle_001.use_mirror_vertex_groups = False
me_circle_001.update()
me_cube_003 = bpy.data.meshes.new('Cube.003')
me_cube_003.from_pydata([(-2.4, -1.361e-07, 1.0), (-1.0, 1.0, 1.0), (-1.0, 1.0, -1.0), (-2.4, -1.361e-07, -1.0), (-1.0, -1.0, 1.0), (-1.0, -1.0, -1.0), (1.0, 0.1378, 1.0), (1.0, 1.0, 1.0), (-0.4365, -9.18e-08, 1.0), (-0.4365, 0.1378, 1.0), (1.0, 1.0, -1.0), (1.0, 0.1378, -1.0), (-0.4365, 0.1378, -1.0), (-0.4365, -9.18e-08, -1.0), (1.0, -1.0, 1.0), (1.0, -1.0, -1.0), (1.0, -0.2878, 1.0), (-0.4365, -0.2878, 1.0), (-0.4365, -0.2878, -1.0), (1.0, -0.2878, -1.0)], [], [(0, 1, 2, 3), (4, 0, 3, 5), (6, 7, 1, 0, 8, 9), (1, 7, 10, 2), (3, 2, 10, 11, 12, 13), (14, 4, 5, 15), (14, 16, 17, 8, 0, 4), (5, 3, 13, 18, 19, 15), (11, 10, 7, 6), (16, 14, 15, 19), (18, 17, 16, 19), (12, 9, 8, 17, 18, 13), (9, 12, 11, 6)])
_uv = me_cube_003.uv_layers.new(name='UVMap')
_uv.uv.foreach_set('vector', [0.8444, -0.1228, 2.037, -0.1228, 2.037, -2.68, 0.8444, -2.68, 0.333, -0.1228, -0.8595, -0.1228, -0.8595, -2.68, 0.333, -2.68, 0.333, 0.7833, 0.333, 1.886, -1.371, 1.886, -2.563, 0.6071, -0.8909, 0.6071, -0.8909, 0.7833, 0.333, -0.1228, 2.037, -0.1228, 2.037, -2.68, 0.333, -2.68, 0.8444, 0.6071, 2.037, 1.886, 3.741, 1.886, 3.741, 0.7833, 2.517, 0.7833, 2.517, 0.6071, 0.333, -0.1228, -1.371, -0.1228, -1.371, -2.68, 0.333, -2.68, 0.333, 1.886, 0.333, 2.796, -0.8909, 2.796, -0.8909, 3.165, -2.563, 3.165, -1.371, 1.886, 0.333, 1.886, -0.8595, 3.165, 0.8131, 3.165, 0.8131, 2.796, 2.037, 2.796, 2.037, 1.886, 0.2831, -2.68, 1.018, -2.68, 1.018, -0.1228, 0.2831, -0.1228, -0.07956, -0.1228, -0.6863, -0.1228, -0.6863, -2.68, -0.07956, -2.68, 0.6776, 0.8464, 0.6712, 0.7536, 0.05297, 0.755, 0.03639, 0.8468, 0.5078, 0.7367, 0.5055, 0.823, 0.6183, 0.8268, 0.8544, 0.8348, 0.8519, 0.7482, 0.6191, 0.7405, 0.7989, 0.2294, 0.7988, 0.1279, 0.08967, 0.1235, 0.0878, 0.225])
me_cube_003.materials.append(mat_material_parede)
me_cube_003.use_remesh_preserve_volume = False
me_cube_003.use_remesh_preserve_attributes = False
me_cube_003.use_mirror_vertex_groups = False
me_cube_003.update()
me_cube_008 = bpy.data.meshes.new('Cube.008')
me_cube_008.from_pydata([(-1.0, 1.0, -1.0), (-1.0, -1.0, -1.0), (-1.122, -1.0, -1.0), (-1.122, 1.0, -1.0), (-1.0, 1.0, 1.0), (-1.122, 1.0, 1.0), (-1.283e-07, 1.0, -21.4), (-1.283e-07, -1.0, -21.4), (-0.3863, -0.3015, -13.52), (-0.2584, -0.3015, -16.13), (-0.1305, -0.2508, -18.74), (-0.07686, -0.1484, -19.83), (-0.07686, -0.04599, -19.83), (-0.1305, 0.05642, -18.74), (-0.1305, 0.1588, -18.74), (-0.2584, 0.2041, -16.13), (-0.3863, 0.2041, -13.52), (-0.5142, 0.1588, -10.91), (-0.5142, 0.05642, -10.91), (-0.5142, -0.04599, -10.91), (-0.557, -0.1484, -10.04), (-0.557, -0.2508, -10.04), (-1.0, -1.0, 1.0), (-1.122, -1.0, 1.0), (-1.283e-07, 1.0, -19.4), (-1.283e-07, -1.0, -19.4), (1.0, 1.0, -1.0), (1.0, -1.0, -1.0), (-0.3863, -0.3015, -11.52), (-0.557, -0.2508, -8.038), (-0.557, -0.1484, -8.038), (-0.5142, -0.04599, -8.91), (-0.5142, 0.05642, -8.91), (-0.5142, 0.1588, -8.91), (-0.3863, 0.2041, -11.52), (-0.2584, 0.2041, -14.13), (-0.1305, 0.1588, -16.74), (-0.1305, 0.05642, -16.74), (-0.07686, -0.04599, -17.83), (-0.07686, -0.1484, -17.83), (-0.1305, -0.2508, -16.74), (-0.2584, -0.3015, -14.13), (1.0, 1.0, 1.0), (1.0, -1.0, 1.0), (1.122, 1.0, -1.0), (1.122, -1.0, -1.0), (1.122, 1.0, 1.0), (1.122, -1.0, 1.0)], [], [(0, 1, 2, 3), (4, 0, 3, 5), (6, 7, 8, 9, 10, 11, 12, 13, 14, 15, 16), (1, 0, 6, 16, 17, 18, 19, 20, 21, 8, 7), (1, 22, 23, 2), (23, 5, 3, 2), (22, 4, 5, 23), (4, 24, 6, 0), (25, 22, 1, 7), (7, 6, 26, 27), (22, 25, 28, 29, 30, 31, 32, 33, 34, 35, 24, 4), (24, 35, 36, 37, 38, 39, 40, 41, 28, 25), (24, 42, 26, 6), (43, 25, 7, 27), (27, 26, 44, 45), (43, 42, 24, 25), (26, 42, 46, 44), (43, 27, 45, 47), (46, 47, 45, 44), (42, 43, 47, 46), (17, 33, 32, 18), (16, 34, 33, 17), (18, 32, 31, 19), (15, 35, 34, 16), (19, 31, 30, 20), (14, 36, 35, 15), (20, 30, 29, 21), (13, 37, 36, 14), (21, 29, 28, 8), (12, 38, 37, 13), (8, 28, 41, 9), (11, 39, 38, 12), (9, 41, 40, 10), (10, 40, 39, 11)])
_uv = me_cube_008.uv_layers.new(name='UVMap')
_uv.uv.foreach_set('vector', [0.0, 2.027e-06, 1.0, 0.0, 1.0, 1.0, 0.0, 1.0, 0.0, 2.027e-06, 1.0, 0.0, 1.0, 1.0, 0.0, 1.0, 1.0, 1.0, 0.0, 1.0, 0.3493, 0.6137, 0.3493, 0.7416, 0.3746, 0.8695, 0.4258, 0.9231, 0.477, 0.9231, 0.5282, 0.8695, 0.5794, 0.8695, 0.6021, 0.7416, 0.6021, 0.6137, 0.0, 5.96e-08, 1.0, 0.0, 1.0, 1.0, 0.6021, 0.6137, 0.5794, 0.4858, 0.5282, 0.4858, 0.477, 0.4858, 0.4258, 0.443, 0.3746, 0.443, 0.3493, 0.6137, 0.0, 1.0, 0.0, 2.027e-06, 1.0, 0.0, 1.0, 1.0, 0.0, 1.0, 0.0, 1.55e-06, 1.0, 0.0, 1.0, 1.0, 0.0, 1.0, 0.0, 2.027e-06, 1.0, 0.0, 1.0, 1.0, 0.0, 1.0, 0.0, 1.431e-06, 1.0, 0.0, 1.0, 1.0, 0.0, 1.0, 0.0, 0.0, 1.0, 0.0, 1.0, 1.0, 0.0, 1.0, 0.0, 5.96e-08, 1.0, 0.0, 1.0, 1.0, 0.0, 1.0, 0.0, 1.0, 0.0, 0.0, 0.3493, 0.3863, 0.3746, 0.557, 0.4258, 0.557, 0.477, 0.5142, 0.5282, 0.5142, 0.5794, 0.5142, 0.6021, 0.3863, 0.6021, 0.2584, 1.0, 0.0, 1.0, 1.0, 1.0, 0.0, 0.6021, 0.2584, 0.5794, 0.1305, 0.5282, 0.1305, 0.477, 0.07686, 0.4258, 0.07686, 0.3746, 0.1305, 0.3493, 0.2584, 0.3493, 0.3863, 0.0, 0.0, 0.0, 0.0, 1.0, 0.0, 1.0, 1.0, 0.0, 1.0, 0.0, 0.0, 1.0, 0.0, 1.0, 1.0, 0.0, 1.0, 0.0, 0.0, 1.0, 0.0, 1.0, 1.0, 0.0, 1.0, 0.0, 0.0, 1.0, 0.0, 1.0, 1.0, 0.0, 1.0, 0.0, 0.0, 1.0, 0.0, 1.0, 1.0, 0.0, 1.0, 0.0, 0.0, 1.0, 0.0, 1.0, 1.0, 0.0, 1.0, 0.0, 0.0, 1.0, 0.0, 1.0, 1.0, 0.0, 1.0, 0.0, 0.0, 1.0, 0.0, 1.0, 1.0, 0.0, 1.0, 0.6435, 0.07574, 0.6335, 0.02339, 0.5666, 0.02776, 0.5719, 0.0799, 0.4367, 0.01827, 0.4587, 0.06537, 0.568, 0.08829, 0.5425, 0.03317, 0.5719, 0.0799, 0.5666, 0.02776, 0.5009, 0.03205, 0.5017, 0.08398, 0.3539, 0.01296, 0.3752, 0.05856, 0.4587, 0.06537, 0.4367, 0.01827, 0.5017, 0.08398, 0.5009, 0.03205, 0.4421, 0.04311, 0.4392, 0.09078, 0.2622, 0.01438, 0.2855, 0.06376, 0.3752, 0.05856, 0.3539, 0.01296, 0.4392, 0.09078, 0.4421, 0.04311, 0.3837, 0.04686, 0.3774, 0.09435, 0.257, 0.2043, 0.2568, 0.1559, 0.2074, 0.1564, 0.2076, 0.2065, 0.3774, 0.09435, 0.3837, 0.04686, 0.284, 0.01484, 0.2653, 0.08354, 0.2989, 0.2229, 0.2988, 0.1789, 0.2568, 0.1559, 0.257, 0.2043, 0.4697, 0.06383, 0.47, 0.004514, 0.4327, 0.09123, 0.4325, 0.1411, 0.3396, 0.2204, 0.3396, 0.1778, 0.2988, 0.1789, 0.2989, 0.2229, 0.4325, 0.1411, 0.4327, 0.09123, 0.3864, 0.1547, 0.3863, 0.1984, 0.3863, 0.1984, 0.3864, 0.1547, 0.3396, 0.1778, 0.3396, 0.2204])
me_cube_008.materials.append(mat_material_telhado)
me_cube_008.use_remesh_preserve_volume = False
me_cube_008.use_remesh_preserve_attributes = False
me_cube_008.use_mirror_vertex_groups = False
me_cube_008.update()

# ---- objects
ob_cube_002 = bpy.data.objects.new('Cube.002', me_cube)
ob_circle = bpy.data.objects.new('Circle', me_circle)
ob_cube_001 = bpy.data.objects.new('Cube.001', me_cube_020)
ob_cabana_parede_002 = bpy.data.objects.new('Cabana_Parede.002', me_cube_018)
ob_cabana_parede_001 = bpy.data.objects.new('Cabana_Parede.001', me_cube_016)
ob_cabana_parede_000 = bpy.data.objects.new('Cabana_Parede.000', me_cube_017)
ob_corrimao_003 = bpy.data.objects.new('Corrimao.003', me_circle_002)
ob_corrimao_002 = bpy.data.objects.new('Corrimao.002', me_circle_001)
ob_cabana_parede_003 = bpy.data.objects.new('Cabana_Parede.003', me_cube_003)
ob_cabana_piso_001 = bpy.data.objects.new('Cabana_Piso.001', me_cube_008)

# ---- transforms, parenting, visibility, modifiers, constraints
ob_cube_002.location = (-5.033, 0.505, 0.6434)
ob_cube_002.scale = (2.927, 2.833, 0.1)
ob_cube_002.lineart.crease_threshold = 0.0
ob_circle.location = (-2.22, 1.554, 1.886)
ob_circle.scale = (0.034, 0.034, 0.06381)
ob_circle.lineart.crease_threshold = 0.0
ob_cube_001.location = (-5.038, 0.5076, 4.016)
ob_cube_001.scale = (2.335, 0.07363, 0.04927)
ob_cube_001.lineart.crease_threshold = 0.0
ob_cabana_parede_002.location = (-7.868, 0.5076, 2.199)
ob_cabana_parede_002.rotation_euler = (0.0, 1.571, 0.0)
ob_cabana_parede_002.scale = (1.462, 2.833, -0.1)
ob_cabana_parede_002.lineart.crease_threshold = 0.0
ob_cabana_parede_001.location = (-2.205, 0.5076, 2.199)
ob_cabana_parede_001.rotation_euler = (0.0, 1.571, 0.0)
ob_cabana_parede_001.scale = (1.462, 2.833, -0.1)
ob_cabana_parede_001.lineart.crease_threshold = 0.0
ob_cabana_parede_000.location = (-5.034, 3.249, 2.199)
ob_cabana_parede_000.rotation_euler = (1.571, 1.571, 0.0)
ob_cabana_parede_000.scale = (1.462, 2.833, -0.1)
ob_cabana_parede_000.lineart.crease_threshold = 0.0
ob_corrimao_003.location = (-2.394, -4.308, 1.721)
ob_corrimao_003.rotation_euler = (0.0, 1.571, 1.571)
ob_corrimao_003.scale = (0.0629, 0.05022, 1.51)
ob_corrimao_003.lineart.crease_threshold = 0.0
ob_corrimao_002.location = (-7.702, -4.308, 1.721)
ob_corrimao_002.rotation_euler = (0.0, 1.571, 1.571)
ob_corrimao_002.scale = (0.0629, 0.05022, 1.51)
ob_corrimao_002.lineart.crease_threshold = 0.0
ob_cabana_parede_003.location = (-5.034, -2.23, 2.199)
ob_cabana_parede_003.rotation_euler = (1.571, 1.571, 0.0)
ob_cabana_parede_003.scale = (1.462, 2.833, -0.1)
ob_cabana_parede_003.lineart.crease_threshold = 0.0
ob_cabana_piso_001.location = (-5.034, 0.5076, 3.759)
ob_cabana_piso_001.scale = (2.737, 2.833, -0.1)
ob_cabana_piso_001.lineart.crease_threshold = 0.0

# ---- collection membership
col_collection_1.objects.link(ob_cube_002)
col_collection_1.objects.link(ob_circle)
col_collection_1.objects.link(ob_cube_001)
col_collection_1.objects.link(ob_cabana_parede_002)
col_collection_1.objects.link(ob_cabana_parede_001)
col_collection_1.objects.link(ob_cabana_parede_000)
col_collection_1.objects.link(ob_corrimao_003)
col_collection_1.objects.link(ob_corrimao_002)
col_collection_1.objects.link(ob_cabana_parede_003)
col_collection_1.objects.link(ob_cabana_piso_001)

# ---- scene / render settings (as saved in the file)
scene.frame_start = 1; scene.frame_end = 250; scene.frame_set(0)
scene.render.engine = 'BLENDER_EEVEE_NEXT'
scene.render.resolution_percentage = 50
scene.render.dither_intensity = 0.0
scene.cycles.use_denoising = False
scene.cycles.samples = 10
scene.cycles.sampling_pattern = 'TABULATED_SOBOL'
scene.cycles.light_sampling_threshold = 0.0
scene.cycles.use_adaptive_sampling = False
scene.cycles.use_light_tree = False
scene.cycles.blur_glossy = 0.0
scene.cycles.pixel_filter_type = 'GAUSSIAN'
scene.cycles.sample_clamp_indirect = 0.0
scene.view_settings.view_transform = 'Standard'
bpy.context.view_layer.update()

# ---- added for rendering (the .blend has no active camera and no usable light): camera, sun
cam_auto = bpy.data.cameras.new('AutoCamera')
cam_auto.lens = 50.0
cam_auto.sensor_width = 36.0
cam_auto.clip_end = 1000.0
ob_auto_camera = bpy.data.objects.new('AutoCamera', cam_auto)
scene.collection.objects.link(ob_auto_camera)
ob_auto_camera.location = (5.7988, -13.104, 11.887)
ob_auto_camera.rotation_euler = (1.09748, -7.21219e-08, 0.694738)
scene.camera = ob_auto_camera
light_auto_sun = bpy.data.lights.new('AutoSun', 'SUN')
light_auto_sun.energy = 3.0
light_auto_sun.angle = 0.0523599
ob_auto_sun = bpy.data.objects.new('AutoSun', light_auto_sun)
scene.collection.objects.link(ob_auto_sun)
ob_auto_sun.rotation_euler = (0.872665, 0.174533, 0.523599)
bpy.context.view_layer.update()
